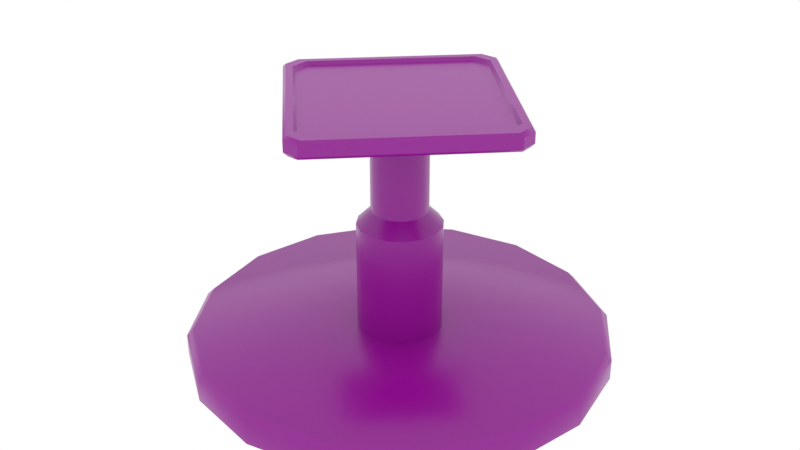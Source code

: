 # Source: cube_holder_pedestal.blend  (saved by Blender 4.2.66; exported with 4.5.12 LTS)
import bpy
from mathutils import Matrix  # noqa: F401  (used for matrix-valued properties, if any)

bpy.ops.wm.read_factory_settings(use_empty=True)
scene = bpy.context.scene
scene.name = 'cube_holder_pedestal.qc'

# ---- collections
col_cube_holder_pedestal_ref = bpy.data.collections.new('cube_holder_pedestal_ref'); scene.collection.children.link(col_cube_holder_pedestal_ref)
col_cube_holder_pedestal_phys = bpy.data.collections.new('cube_holder_pedestal_phys'); scene.collection.children.link(col_cube_holder_pedestal_phys)
col_cube_holder_pedestal_phys.hide_render = True

# ---- images (referenced by path relative to the original .blend; pixels are not part of the script)
import os
ASSET_DIR = os.environ.get("B2B_ASSET_DIR", "")  # directory of the original .blend (textures are referenced by path, not embedded)
HERE = os.path.dirname(os.path.abspath(__file__))  # packed textures are extracted next to this script under _unpacked/

def load_image(name, relpath, width, height, colorspace="sRGB"):
    """Load a texture the original file referenced (path relative to the .blend, or extracted next to this script)."""
    p = next((c for c in (os.path.join(HERE, relpath), os.path.join(ASSET_DIR, relpath)) if relpath and os.path.exists(c)), "")
    if p:
        img = bpy.data.images.load(p, check_existing=True)
        img.name = name
    else:  # same state as the original file: an image datablock whose file is absent (Cycles renders it pink)
        img = bpy.data.images.new(name, width, height)
        img.source = "FILE"
        img.filepath = "//" + (relpath or name)
    img.colorspace_settings.name = colorspace
    return img
img_cube_holder_pedestal_albedo = load_image('cube_holder_pedestal_albedo', 'cube_holder_pedestal_albedo.png', 1024, 1024, 'sRGB')
img_cube_holder_pedestal_rough = load_image('cube_holder_pedestal_rough', 'cube_holder_pedestal_rough.png', 1024, 1024, 'sRGB')
img_cube_holder_pedestal_normal = load_image('cube_holder_pedestal_normal', 'cube_holder_pedestal_normal.png', 1024, 1024, 'sRGB')
img_cube_holder_pedestal_ao = load_image('cube_holder_pedestal_ao', 'cube_holder_pedestal_ao.png', 1024, 1024, 'Non-Color')

# ---- materials (node trees are filled in below, after node groups)
mat_cube_holder_pedestal = bpy.data.materials.new('cube_holder_pedestal')
mat_dummy = bpy.data.materials.new('dummy')
mat_dummy.diffuse_color = (0.828, 0.8574, 0.6723, 1.0)

# ---- material node trees
mat_cube_holder_pedestal.use_nodes = True; mat_cube_holder_pedestal.node_tree.nodes.clear()
_N = mat_cube_holder_pedestal.node_tree.nodes; _L = mat_cube_holder_pedestal.node_tree.links
n0 = _N.new('ShaderNodeBsdfPrincipled'); n0.name = 'Principled BSDF'; n0.location = (10, 300)
n1 = _N.new('ShaderNodeOutputMaterial'); n1.name = 'Material Output'; n1.location = (300, 300)
n2 = _N.new('ShaderNodeTexImage'); n2.name = 'Image Texture'; n2.location = (-582, 468)
n2.image = img_cube_holder_pedestal_albedo
n3 = _N.new('ShaderNodeTexImage'); n3.name = 'Image Texture.001'; n3.location = (-561, -97)
n3.image = img_cube_holder_pedestal_rough
n4 = _N.new('ShaderNodeTexImage'); n4.name = 'Image Texture.002'; n4.location = (-547, -360)
n4.image = img_cube_holder_pedestal_normal
n5 = _N.new('ShaderNodeTexImage'); n5.name = 'Image Texture.003'; n5.location = (-565, 182)
n5.image = img_cube_holder_pedestal_ao
n6 = _N.new('ShaderNodeMix'); n6.name = 'Mix'; n6.location = (-220, 476)
n6.data_type = 'RGBA'
n6.inputs[6].default_value = (0.0, 0.0, 0.0, 1.0)
n7 = _N.new('ShaderNodeBump'); n7.name = 'Bump'; n7.location = (-195, -100)
n7.inputs[1].default_value = 1.0
n7.inputs[2].default_value = 1.0
_L.new(n0.outputs[0], n1.inputs[0])
_L.new(n6.outputs[2], n0.inputs[0])
_L.new(n5.outputs[0], n6.inputs[0])
_L.new(n4.outputs[0], n7.inputs[3])
_L.new(n7.outputs[0], n0.inputs[5])
_L.new(n3.outputs[0], n0.inputs[2])
_L.new(n2.outputs[0], n6.inputs[7])
n1.is_active_output = True

# ---- world
world_world = bpy.data.worlds.new('World'); scene.world = world_world
world_world.use_nodes = True; world_world.node_tree.nodes.clear()
_N = world_world.node_tree.nodes; _L = world_world.node_tree.links
n0 = _N.new('ShaderNodeOutputWorld'); n0.name = 'World Output'; n0.location = (300, 300)
n1 = _N.new('ShaderNodeBackground'); n1.name = 'Background'; n1.location = (10, 300)
n1.inputs[0].default_value = (1.0, 1.0, 1.0, 1.0)
_L.new(n1.outputs[0], n0.inputs[0])
n0.is_active_output = True
world_world.color = (0.05088, 0.05088, 0.05088)
world_world.use_sun_shadow = False
world_world.sun_shadow_jitter_overblur = 0.0

# ---- meshes
me_cube_holder_pedestal_ref_unbaked_002 = bpy.data.meshes.new('cube_holder_pedestal_ref_unbaked.002')
me_cube_holder_pedestal_ref_unbaked_002.from_pydata([(11.48, 27.72, 0.0), (0.0, 30.0, 0.0), (21.21, 21.21, 0.0), (27.72, 11.48, 0.0), (30.0, -1.907e-06, 0.0), (27.72, -11.48, 0.0), (21.21, -21.21, 0.0), (11.48, -27.72, 0.0), (-1.907e-06, -30.0, 0.0), (-11.48, -27.72, 0.0), (-21.21, -21.21, 0.0), (-27.72, -11.48, 0.0), (-30.0, 0.0, 0.0), (-27.72, 11.48, 0.0), (-21.21, 21.21, 0.0), (-11.48, 27.72, 0.0), (0.0, 6.0, 19.5), (0.0, 4.0, 21.5), (1.533, 3.693, 21.5), (4.244, 4.242, 19.5), (6.0, 0.0, 19.5), (4.0, 0.0, 21.5), (3.696, -1.531, 21.5), (5.543, -2.299, 19.5), (4.243, -4.243, 19.5), (0.0, -4.0, 21.5), (0.0, -6.0, 19.5), (2.297, -5.544, 19.5), (1.532, -3.695, 21.5), (-1.531, -3.695, 21.5), (-2.297, -5.544, 19.5), (-3.696, -1.533, 21.5), (-4.246, -4.241, 19.5), (-2.831, -2.827, 21.5), (-4.0, 0.0, 21.5), (-6.0, 0.0, 19.5), (-5.546, -2.292, 19.5), (-3.694, 1.532, 21.5), (-5.542, 2.298, 19.5), (-4.244, 4.241, 19.5), (-1.528, 3.697, 21.5), (-2.296, 5.543, 19.5), (-2.831, 2.827, 21.5), (1.531, 3.696, 35.5), (0.0, 4.0, 35.5), (2.828, 2.828, 35.5), (2.828, 2.828, 21.5), (3.696, 1.531, 35.5), (3.696, 1.531, 21.5), (4.0, 0.0, 35.5), (3.696, -1.531, 35.5), (2.828, -2.828, 35.5), (2.828, -2.828, 21.5), (1.531, -3.696, 35.5), (0.0, -4.0, 35.5), (-1.531, -3.696, 35.5), (-2.828, -2.828, 35.5), (-3.696, -1.531, 35.5), (-4.0, 0.0, 35.5), (-3.696, 1.531, 35.5), (-2.828, 2.828, 35.5), (-1.531, 3.696, 35.5), (2.296, 5.543, 19.5), (2.296, 5.543, 4.0), (0.0, 6.0, 4.0), (5.543, 2.296, 19.5), (5.543, 2.296, 4.0), (2.296, -5.543, 4.0), (-2.296, -5.543, 4.0), (-5.543, -2.296, 4.0), (-4.243, 4.243, 4.0), (-2.296, 5.543, 4.0), (-20.0, -1.215, 37.5), (-1.217, 20.0, 37.5), (20.0, 1.211, 37.5), (1.211, 20.0, 37.5), (20.0, -1.212, 37.5), (-1.217, -20.0, 37.5), (1.212, -20.0, 37.5), (-20.0, 1.214, 37.5), (-18.79, 2.944e-05, 35.5), (-0.002155, -18.79, 35.5), (-0.002721, 18.79, 35.5), (18.79, -0.0008945, 35.5), (20.49, 20.49, 4.0), (21.21, 21.21, 3.0), (11.48, 27.72, 3.0), (11.09, 26.77, 4.0), (0.0, 30.0, 3.0), (1.108e-08, 28.98, 4.0), (26.77, 11.09, 4.0), (27.72, 11.48, 3.0), (28.98, -1.831e-06, 4.0), (30.0, -1.907e-06, 3.0), (26.77, -11.09, 4.0), (27.72, -11.48, 3.0), (20.49, -20.49, 4.0), (21.21, -21.21, 3.0), (11.09, -26.77, 4.0), (11.48, -27.72, 3.0), (-1.831e-06, -28.98, 4.0), (-1.907e-06, -30.0, 3.0), (-11.09, -26.77, 4.0), (-11.48, -27.72, 3.0), (-20.49, -20.49, 4.0), (-21.21, -21.21, 3.0), (-26.77, -11.09, 4.0), (-27.72, -11.48, 3.0), (-28.98, 1.108e-08, 4.0), (-30.0, 0.0, 3.0), (-26.77, 11.09, 4.0), (-27.72, 11.48, 3.0), (-20.49, 20.49, 4.0), (-21.21, 21.21, 3.0), (-11.48, 27.72, 3.0), (-11.09, 26.77, 4.0), (19.6, 0.81, 35.5), (20.0, 1.212, 36.0), (-20.0, -1.215, 36.0), (-19.6, -0.8126, 35.5), (20.0, -1.213, 36.0), (19.6, -0.8105, 35.5), (-0.8129, -19.6, 35.5), (-1.215, -20.0, 36.0), (1.211, 20.0, 36.0), (0.8084, 19.6, 35.5), (-1.215, 20.0, 36.0), (-0.8129, 19.6, 35.5), (-19.6, 0.8125, 35.5), (-20.0, 1.215, 36.0), (0.8096, -19.6, 35.5), (1.212, -20.0, 36.0), (-17.37, 1.414, 37.5), (-1.416, -17.37, 37.5), (17.37, -1.415, 37.5), (17.37, 1.414, 37.5), (1.256, -19.42, 38.0), (-1.261, -19.42, 38.0), (-19.42, -1.259, 38.0), (19.42, -1.257, 38.0), (-17.95, -1.371, 38.0), (-17.37, -1.415, 37.5), (-17.95, 1.37, 38.0), (-19.42, 1.258, 38.0), (1.368, -17.95, 38.0), (1.412, -17.37, 37.5), (-1.372, -17.95, 38.0), (-1.373, 17.95, 38.0), (-1.417, 17.37, 37.5), (1.412, 17.37, 37.5), (1.367, 17.95, 38.0), (1.255, 19.42, 38.0), (-1.261, 19.42, 38.0), (-15.96, -0.000398, 37.5), (17.95, 1.369, 38.0), (-0.001922, -15.96, 37.5), (-0.002423, 15.96, 37.5), (17.95, -1.37, 38.0), (15.96, -0.0004648, 37.5), (19.42, 1.256, 38.0), (4.243, 4.243, 4.0), (6.0, -1.208e-07, 4.0), (5.543, -2.296, 4.0), (4.243, -4.243, 4.0), (-1.208e-07, -6.0, 4.0), (-4.243, -4.243, 4.0), (-6.0, 2.607e-07, 4.0), (-5.543, 2.296, 4.0)], [], [(48, 65, 19, 46), (21, 20, 65, 48), (130, 81, 83, 121), (39, 41, 71, 70), (54, 55, 29, 25), (41, 16, 64, 71), (31, 34, 35, 36), (78, 77, 123, 131), (42, 40, 41, 39), (60, 61, 40, 42), (49, 50, 22, 21), (58, 59, 37, 34), (65, 20, 161, 66), (86, 85, 2, 0), (28, 25, 26, 27), (59, 60, 42, 37), (116, 83, 82, 125), (51, 53, 28, 52), (52, 24, 23, 22), (47, 49, 21, 48), (37, 42, 39, 38), (52, 28, 27, 24), (40, 17, 16, 41), (43, 45, 46, 18), (61, 44, 17, 40), (50, 51, 52, 22), (38, 39, 70, 167), (25, 29, 30, 26), (55, 56, 33, 29), (45, 47, 48, 46), (53, 54, 25, 28), (36, 35, 166, 69), (27, 26, 164, 67), (32, 36, 69, 165), (56, 57, 31, 33), (19, 65, 66, 160), (35, 38, 167, 166), (20, 23, 162, 161), (30, 32, 165, 68), (57, 58, 34, 31), (26, 30, 68, 164), (17, 18, 62, 16), (74, 76, 120, 117), (24, 27, 67, 163), (23, 24, 163, 162), (62, 19, 160, 63), (128, 80, 119), (29, 33, 32, 30), (22, 23, 20, 21), (16, 62, 63, 64), (119, 80, 81, 122), (134, 158, 155, 145), (34, 37, 38, 35), (33, 31, 36, 32), (44, 43, 18, 17), (125, 82, 127), (122, 81, 130), (46, 19, 62, 18), (107, 109, 12, 11), (105, 107, 11, 10), (103, 105, 10, 9), (101, 103, 9, 8), (99, 101, 8, 7), (97, 99, 7, 6), (95, 97, 6, 5), (93, 95, 5, 4), (91, 93, 4, 3), (85, 91, 3, 2), (88, 86, 0, 1), (114, 88, 1, 15), (113, 114, 15, 14), (111, 113, 14, 13), (109, 111, 13, 12), (72, 79, 129, 118), (73, 75, 124, 126), (76, 78, 131, 120), (75, 74, 117, 124), (77, 72, 118, 123), (127, 82, 80, 128), (79, 73, 126, 129), (82, 45, 43), (140, 142, 143, 138), (147, 152, 143, 142), (138, 137, 146, 140), (136, 139, 157, 144), (154, 157, 139, 159), (147, 150, 151, 152), (85, 86, 87, 84), (86, 88, 89, 87), (91, 85, 84, 90), (93, 91, 90, 92), (95, 93, 92, 94), (97, 95, 94, 96), (99, 97, 96, 98), (101, 99, 98, 100), (103, 101, 100, 102), (105, 103, 102, 104), (107, 105, 104, 106), (109, 107, 106, 108), (111, 109, 108, 110), (113, 111, 110, 112), (88, 114, 115, 89), (114, 113, 112, 115), (117, 120, 121, 116), (119, 122, 123, 118), (127, 128, 129, 126), (122, 130, 131, 123), (126, 124, 125, 127), (124, 117, 116, 125), (118, 129, 128, 119), (120, 131, 130, 121), (121, 83, 116), (144, 146, 137, 136), (135, 158, 134), (149, 156, 158, 135), (148, 156, 149), (132, 153, 156, 148), (141, 153, 132), (159, 151, 150, 154), (133, 155, 153, 141), (145, 155, 133), (136, 137, 77, 78), (72, 77, 137, 138), (78, 76, 139, 136), (76, 74, 159, 139), (73, 79, 143, 152), (151, 159, 74, 75), (138, 143, 79, 72), (141, 132, 142, 140), (145, 133, 146, 144), (148, 149, 150, 147), (75, 73, 152, 151), (135, 134, 157, 154), (147, 142, 132, 148), (140, 146, 133, 141), (144, 157, 134, 145), (154, 150, 149, 135), (158, 156, 153, 155), (84, 87, 63, 160), (87, 89, 64, 63), (110, 108, 166, 167), (90, 84, 160, 66), (92, 90, 66, 161), (89, 115, 71, 64), (106, 104, 165, 69), (108, 106, 69, 166), (98, 96, 163, 67), (94, 92, 161, 162), (102, 100, 164, 68), (104, 102, 68, 165), (100, 98, 67, 164), (112, 110, 167, 70), (115, 112, 70, 71), (96, 94, 162, 163), (83, 45, 82), (83, 49, 47), (83, 50, 49), (83, 81, 50), (81, 54, 53), (81, 55, 54), (81, 56, 55), (80, 56, 81), (80, 58, 57), (80, 59, 58), (80, 60, 59), (82, 60, 80), (82, 44, 61), (82, 43, 44), (83, 47, 45), (81, 53, 51), (80, 57, 56), (82, 61, 60), (81, 51, 50)])
me_cube_holder_pedestal_ref_unbaked_002.polygons.foreach_set('use_smooth', [True] * 173)
me_cube_holder_pedestal_ref_unbaked_002.polygons.foreach_set('material_index', [0, 0, 2, 1, 1, 1, 0, 2, 0, 1, 1, 1, 1, 0, 0, 1, 2, 1, 0, 1, 0, 0, 0, 1, 1, 1, 1, 0, 1, 1, 1, 1, 1, 1, 1, 1, 1, 1, 1, 1, 1, 0, 2, 1, 1, 1, 2, 0, 0, 1, 2, 2, 0, 0, 1, 2, 2, 0, 0, 0, 0, 0, 0, 0, 0, 0, 0, 0, 0, 0, 0, 0, 0, 2, 2, 2, 2, 2, 2, 2, 2, 2, 2, 2, 2, 2, 2, 0, 0, 0, 0, 0, 0, 0, 0, 0, 0, 0, 0, 0, 0, 0, 0, 2, 2, 2, 2, 2, 2, 2, 2, 2, 2, 2, 2, 2, 2, 2, 2, 2, 2, 2, 2, 2, 2, 2, 2, 2, 2, 2, 2, 2, 2, 2, 2, 2, 2, 2, 0, 0, 0, 0, 0, 0, 0, 0, 0, 0, 0, 0, 0, 0, 0, 0, 2, 2, 2, 2, 2, 2, 2, 2, 2, 2, 2, 2, 2, 2, 2, 2, 2, 2, 2])
_k = set([(0, 1), (0, 2), (1, 15), (2, 3), (3, 4), (4, 5), (5, 6), (6, 7), (7, 8), (8, 9), (9, 10), (10, 11), (11, 12), (12, 13), (13, 14), (14, 15), (16, 41), (16, 62), (17, 18), (17, 40), (18, 46), (19, 62), (19, 65), (20, 23), (20, 65), (21, 22), (21, 48), (22, 52), (23, 24), (24, 27), (25, 28), (25, 29), (26, 27), (26, 30), (28, 52), (29, 33), (30, 32), (31, 33), (31, 34), (32, 36), (34, 37), (35, 36), (35, 38), (37, 42), (38, 39), (39, 41), (40, 42), (43, 44), (43, 45), (44, 61), (45, 47), (46, 48), (47, 49), (49, 50), (50, 51), (51, 53), (53, 54), (54, 55), (55, 56), (56, 57), (57, 58), (58, 59), (59, 60), (60, 61), (63, 64), (63, 160), (64, 71), (66, 160), (66, 161), (67, 163), (67, 164), (68, 164), (68, 165), (69, 165), (69, 166), (70, 71), (70, 167), (72, 77), (72, 79), (72, 118), (73, 75), (73, 79), (73, 126), (74, 75), (74, 76), (74, 117), (75, 124), (76, 78), (76, 120), (77, 78), (77, 123), (78, 131), (79, 129), (116, 121), (116, 125), (117, 120), (117, 124), (118, 123), (118, 129), (119, 122), (119, 128), (120, 131), (121, 130), (122, 130), (123, 131), (124, 126), (125, 127), (126, 129), (127, 128), (132, 141), (132, 148), (133, 141), (133, 145), (134, 135), (134, 145), (135, 149), (136, 137), (136, 139), (137, 138), (138, 143), (139, 159), (140, 142), (140, 146), (142, 147), (143, 152), (144, 146), (144, 157), (147, 150), (148, 149), (150, 154), (151, 152), (151, 159), (154, 157), (161, 162), (162, 163), (166, 167)])
me_cube_holder_pedestal_ref_unbaked_002.attributes.new('sharp_edge', 'BOOLEAN', 'EDGE').data.foreach_set('value', [ (min(e.vertices), max(e.vertices)) in _k for e in me_cube_holder_pedestal_ref_unbaked_002.edges])
_k = {(21, 22): 1.0, (26, 27): 1.0, (25, 28): 1.0, (25, 29): 1.0, (31, 33): 1.0, (35, 36): 1.0, (35, 38): 1.0, (34, 37): 1.0, (40, 42): 1.0, (43, 44): 1.0, (43, 45): 1.0, (46, 48): 1.0, (45, 47): 1.0, (21, 48): 1.0, (47, 49): 1.0, (49, 50): 1.0, (50, 51): 1.0, (51, 53): 1.0, (53, 54): 1.0, (54, 55): 1.0, (55, 56): 1.0, (56, 57): 1.0, (57, 58): 1.0, (58, 59): 1.0, (59, 60): 1.0, (60, 61): 1.0, (44, 61): 1.0, (63, 64): 1.0, (16, 62): 1.0, (20, 65): 1.0, (70, 71): 1.0, (64, 71): 1.0, (17, 18): 1.0, (19, 62): 1.0, (18, 46): 1.0, (19, 65): 1.0, (20, 23): 1.0, (23, 24): 1.0, (22, 52): 1.0, (24, 27): 1.0, (28, 52): 1.0, (26, 30): 1.0, (30, 32): 1.0, (29, 33): 1.0, (32, 36): 1.0, (31, 34): 1.0, (38, 39): 1.0, (37, 42): 1.0, (39, 41): 1.0, (16, 41): 1.0, (17, 40): 1.0, (80, 81): 1.0, (80, 82): 1.0, (82, 83): 1.0, (81, 83): 1.0, (84, 87): 1.0, (87, 89): 1.0, (84, 90): 1.0, (90, 92): 1.0, (92, 94): 1.0, (94, 96): 1.0, (96, 98): 1.0, (98, 100): 1.0, (100, 102): 1.0, (102, 104): 1.0, (104, 106): 1.0, (106, 108): 1.0, (108, 110): 1.0, (110, 112): 1.0, (89, 115): 1.0, (112, 115): 1.0, (116, 117): 1.0, (120, 121): 1.0, (118, 119): 1.0, (122, 123): 1.0, (126, 127): 1.0, (128, 129): 1.0, (130, 131): 1.0, (124, 125): 1.0, (83, 121): 1.0, (83, 116): 1.0, (75, 124): 1.0, (74, 117): 1.0, (76, 120): 1.0, (82, 125): 1.0, (77, 123): 1.0, (72, 118): 1.0, (80, 128): 1.0, (80, 119): 1.0, (81, 122): 1.0, (79, 129): 1.0, (81, 130): 1.0, (78, 131): 1.0, (73, 126): 1.0, (82, 127): 1.0, (72, 138): 1.0, (77, 137): 1.0, (132, 142): 1.0, (75, 151): 1.0, (73, 152): 1.0, (78, 136): 1.0, (79, 143): 1.0, (74, 159): 1.0, (134, 157): 1.0, (133, 146): 1.0, (135, 154): 1.0, (76, 139): 1.0, (136, 137): 1.0, (137, 138): 1.0, (136, 139): 1.0, (139, 159): 1.0, (143, 152): 1.0, (151, 159): 1.0, (138, 143): 1.0, (140, 141): 1.0, (140, 142): 1.0, (144, 145): 1.0, (144, 146): 1.0, (147, 148): 1.0, (149, 150): 1.0, (147, 150): 1.0, (151, 152): 1.0, (154, 157): 1.0, (142, 147): 1.0, (140, 146): 1.0, (144, 157): 1.0, (150, 154): 1.0, (136, 144): 1.0, (139, 157): 1.0, (137, 146): 1.0, (138, 140): 1.0, (149, 156): 1.0, (142, 143): 1.0, (148, 156): 1.0, (154, 159): 1.0, (141, 153): 1.0, (147, 152): 1.0, (132, 153): 1.0, (145, 155): 1.0, (133, 155): 1.0, (150, 151): 1.0, (135, 158): 1.0, (134, 158): 1.0, (153, 156): 1.0, (155, 158): 1.0, (156, 158): 1.0, (153, 155): 1.0, (166, 167): 1.0, (161, 162): 1.0, (162, 163): 1.0, (63, 160): 1.0, (66, 160): 1.0, (66, 161): 1.0, (67, 163): 1.0, (67, 164): 1.0, (68, 164): 1.0, (68, 165): 1.0, (69, 165): 1.0, (69, 166): 1.0, (70, 167): 1.0}
me_cube_holder_pedestal_ref_unbaked_002.attributes.new('crease_edge', 'FLOAT', 'EDGE').data.foreach_set('value', [_k.get((min(e.vertices), max(e.vertices)), 0.0) for e in me_cube_holder_pedestal_ref_unbaked_002.edges])
_uv = me_cube_holder_pedestal_ref_unbaked_002.uv_layers.new(name='UVMap')
_uv.uv.foreach_set('vector', [0.5072, 0.9464, 0.5072, 0.8415, 0.539, 0.8415, 0.539, 0.9464, 0.4753, 0.9464, 0.4753, 0.8415, 0.5072, 0.8415, 0.5072, 0.9464, 0.8396, 0.002454, 0.8396, 0.01813, 0.4768, 0.01808, 0.4768, 0.002445, 0.2826, 0.7184, 0.3106, 0.7184, 0.3106, 0.9578, 0.2826, 0.9578, 0.3359, 0.7117, 0.3081, 0.7117, 0.3081, 0.4624, 0.3359, 0.4624, 0.3106, 0.7184, 0.3387, 0.7184, 0.3387, 0.9578, 0.3106, 0.9578, 0.762, 0.9464, 0.7301, 0.9464, 0.7301, 0.8415, 0.762, 0.8415, 0.9412, 0.02035, 0.9412, 0.002438, 0.9695, 0.002438, 0.9695, 0.02035, 0.6664, 0.9464, 0.6346, 0.9464, 0.6346, 0.8415, 0.6664, 0.8415, 0.1692, 0.7117, 0.1414, 0.7117, 0.1414, 0.4624, 0.1692, 0.4624, 0.447, 0.7117, 0.4192, 0.7117, 0.4192, 0.4624, 0.447, 0.4624, 0.2247, 0.7117, 0.1969, 0.7117, 0.1969, 0.4624, 0.2247, 0.4624, 0.4227, 0.7184, 0.4507, 0.7184, 0.4507, 0.9578, 0.4227, 0.9578, 0.8109, 0.973, 0.8731, 0.973, 0.8731, 0.9909, 0.8109, 0.9909, 0.8894, 0.9464, 0.8576, 0.9464, 0.8576, 0.8415, 0.8894, 0.8415, 0.1969, 0.7117, 0.1692, 0.7117, 0.1692, 0.4624, 0.1969, 0.4624, 0.4611, 0.01809, 0.4768, 0.01808, 0.4768, 0.3809, 0.4612, 0.3809, 0.3914, 0.7117, 0.3636, 0.7117, 0.3636, 0.4624, 0.3914, 0.4624, 0.9213, 0.9464, 0.9213, 0.8415, 0.9531, 0.8415, 0.9531, 0.9464, 0.03023, 0.7117, 0.002442, 0.7117, 0.002442, 0.4624, 0.03023, 0.4624, 0.6983, 0.9464, 0.6664, 0.9464, 0.6664, 0.8415, 0.6983, 0.8415, 0.9213, 0.9464, 0.8894, 0.9464, 0.8894, 0.8415, 0.9213, 0.8415, 0.6346, 0.9464, 0.6027, 0.9464, 0.6027, 0.8415, 0.6346, 0.8415, 0.08579, 0.7117, 0.05801, 0.7117, 0.05801, 0.4624, 0.08579, 0.4624, 0.1414, 0.7117, 0.1136, 0.7117, 0.1136, 0.4624, 0.1414, 0.4624, 0.4192, 0.7117, 0.3914, 0.7117, 0.3914, 0.4624, 0.4192, 0.4624, 0.2546, 0.7184, 0.2826, 0.7184, 0.2826, 0.9578, 0.2546, 0.9578, 0.8576, 0.9464, 0.8257, 0.9464, 0.8257, 0.8415, 0.8576, 0.8415, 0.3081, 0.7117, 0.2803, 0.7117, 0.2803, 0.4624, 0.3081, 0.4624, 0.05801, 0.7117, 0.03023, 0.7117, 0.03023, 0.4624, 0.05801, 0.4624, 0.3636, 0.7117, 0.3359, 0.7117, 0.3359, 0.4624, 0.3636, 0.4624, 0.1986, 0.7184, 0.2266, 0.7184, 0.2266, 0.9578, 0.1986, 0.9578, 0.08649, 0.7184, 0.1145, 0.7184, 0.1145, 0.9578, 0.08649, 0.9578, 0.1705, 0.7184, 0.1986, 0.7184, 0.1986, 0.9578, 0.1705, 0.9578, 0.2803, 0.7117, 0.2525, 0.7117, 0.2525, 0.4624, 0.2803, 0.4624, 0.3947, 0.7184, 0.4227, 0.7184, 0.4227, 0.9578, 0.3947, 0.9578, 0.2266, 0.7184, 0.2546, 0.7184, 0.2546, 0.9578, 0.2266, 0.9578, 0.002437, 0.7184, 0.03046, 0.7184, 0.03046, 0.9578, 0.002437, 0.9578, 0.1425, 0.7184, 0.1705, 0.7184, 0.1705, 0.9578, 0.1425, 0.9578, 0.2525, 0.7117, 0.2247, 0.7117, 0.2247, 0.4624, 0.2525, 0.4624, 0.1145, 0.7184, 0.1425, 0.7184, 0.1425, 0.9578, 0.1145, 0.9578, 0.6027, 0.9464, 0.5709, 0.9464, 0.5709, 0.8415, 0.6027, 0.8415, 0.9412, 0.2232, 0.9412, 0.2053, 0.9695, 0.2053, 0.9695, 0.2232, 0.05847, 0.7184, 0.08649, 0.7184, 0.08649, 0.9578, 0.05847, 0.9578, 0.03046, 0.7184, 0.05847, 0.7184, 0.05847, 0.9578, 0.03046, 0.9578, 0.3667, 0.7184, 0.3947, 0.7184, 0.3947, 0.9578, 0.3667, 0.9578, 0.8395, 0.3965, 0.8395, 0.3809, 0.8552, 0.3809, 0.8257, 0.9464, 0.7938, 0.9464, 0.7938, 0.8415, 0.8257, 0.8415, 0.9531, 0.9464, 0.9531, 0.8415, 0.985, 0.8415, 0.985, 0.9464, 0.3387, 0.7184, 0.3667, 0.7184, 0.3667, 0.9578, 0.3387, 0.9578, 0.8552, 0.3809, 0.8395, 0.3809, 0.8396, 0.01813, 0.8552, 0.01812, 0.811, 0.4024, 0.811, 0.4314, 0.4845, 0.4315, 0.4845, 0.4025, 0.7301, 0.9464, 0.6983, 0.9464, 0.6983, 0.8415, 0.7301, 0.8415, 0.7938, 0.9464, 0.762, 0.9464, 0.762, 0.8415, 0.7938, 0.8415, 0.1136, 0.7117, 0.08579, 0.7117, 0.08579, 0.4624, 0.1136, 0.4624, 0.4612, 0.3809, 0.4768, 0.3809, 0.4768, 0.3965, 0.8552, 0.01812, 0.8396, 0.01813, 0.8396, 0.002454, 0.539, 0.9464, 0.539, 0.8415, 0.5709, 0.8415, 0.5709, 0.9464, 0.4378, 0.973, 0.5, 0.973, 0.5, 0.9909, 0.4378, 0.9909, 0.3756, 0.973, 0.4378, 0.973, 0.4378, 0.9909, 0.3756, 0.9909, 0.3134, 0.973, 0.3756, 0.973, 0.3756, 0.9909, 0.3134, 0.9909, 0.2512, 0.973, 0.3134, 0.973, 0.3134, 0.9909, 0.2512, 0.9909, 0.189, 0.973, 0.2512, 0.973, 0.2512, 0.9909, 0.189, 0.9909, 0.1268, 0.973, 0.189, 0.973, 0.189, 0.9909, 0.1268, 0.9909, 0.06463, 0.973, 0.1268, 0.973, 0.1268, 0.9909, 0.06463, 0.9909, 0.002439, 0.973, 0.06463, 0.973, 0.06463, 0.9909, 0.002439, 0.9909, 0.9353, 0.973, 0.9975, 0.973, 0.9975, 0.9909, 0.9353, 0.9909, 0.8731, 0.973, 0.9353, 0.973, 0.9353, 0.9909, 0.8731, 0.9909, 0.7487, 0.973, 0.8109, 0.973, 0.8109, 0.9909, 0.7487, 0.9909, 0.6865, 0.973, 0.7487, 0.973, 0.7487, 0.9909, 0.6865, 0.9909, 0.6243, 0.973, 0.6865, 0.973, 0.6865, 0.9909, 0.6243, 0.9909, 0.5621, 0.973, 0.6243, 0.973, 0.6243, 0.9909, 0.5621, 0.9909, 0.5, 0.973, 0.5621, 0.973, 0.5621, 0.9909, 0.5, 0.9909, 0.9412, 0.6291, 0.9412, 0.6111, 0.9695, 0.6111, 0.9695, 0.6291, 0.9412, 0.4261, 0.9412, 0.4082, 0.9695, 0.4082, 0.9695, 0.4261, 0.9412, 0.2053, 0.9412, 0.02035, 0.9695, 0.02035, 0.9695, 0.2053, 0.9412, 0.4082, 0.9412, 0.2232, 0.9695, 0.2232, 0.9695, 0.4082, 0.9412, 0.814, 0.9412, 0.6291, 0.9695, 0.6291, 0.9695, 0.814, 0.4768, 0.3965, 0.4768, 0.3809, 0.8395, 0.3809, 0.8395, 0.3965, 0.9412, 0.6111, 0.9412, 0.4261, 0.9695, 0.4261, 0.9695, 0.6111, 0.4768, 0.3809, 0.6036, 0.1995, 0.6077, 0.2204, 0.8947, 0.6034, 0.8947, 0.5862, 0.922, 0.5862, 0.922, 0.6034, 0.8947, 0.4088, 0.922, 0.4088, 0.922, 0.5862, 0.8947, 0.5862, 0.922, 0.6034, 0.922, 0.7808, 0.8947, 0.7808, 0.8947, 0.6034, 0.922, 0.01962, 0.922, 0.197, 0.8947, 0.197, 0.8947, 0.01962, 0.8947, 0.2142, 0.8947, 0.197, 0.922, 0.197, 0.922, 0.2142, 0.8947, 0.4088, 0.8947, 0.3916, 0.922, 0.3916, 0.922, 0.4088, 0.8731, 0.973, 0.8109, 0.973, 0.8109, 0.9644, 0.8731, 0.9644, 0.8109, 0.973, 0.7487, 0.973, 0.7487, 0.9644, 0.8109, 0.9644, 0.9353, 0.973, 0.8731, 0.973, 0.8731, 0.9644, 0.9353, 0.9644, 0.9975, 0.973, 0.9353, 0.973, 0.9353, 0.9644, 0.9975, 0.9644, 0.06463, 0.973, 0.002439, 0.973, 0.002439, 0.9644, 0.06463, 0.9644, 0.1268, 0.973, 0.06463, 0.973, 0.06463, 0.9644, 0.1268, 0.9644, 0.189, 0.973, 0.1268, 0.973, 0.1268, 0.9644, 0.189, 0.9644, 0.2512, 0.973, 0.189, 0.973, 0.189, 0.9644, 0.2512, 0.9644, 0.3134, 0.973, 0.2512, 0.973, 0.2512, 0.9644, 0.3134, 0.9644, 0.3756, 0.973, 0.3134, 0.973, 0.3134, 0.9644, 0.3756, 0.9644, 0.4378, 0.973, 0.3756, 0.973, 0.3756, 0.9644, 0.4378, 0.9644, 0.5, 0.973, 0.4378, 0.973, 0.4378, 0.9644, 0.5, 0.9644, 0.5621, 0.973, 0.5, 0.973, 0.5, 0.9644, 0.5621, 0.9644, 0.6243, 0.973, 0.5621, 0.973, 0.5621, 0.9644, 0.6243, 0.9644, 0.7487, 0.973, 0.6865, 0.973, 0.6865, 0.9644, 0.7487, 0.9644, 0.6865, 0.973, 0.6243, 0.973, 0.6243, 0.9644, 0.6865, 0.9644, 0.9695, 0.2232, 0.9695, 0.2053, 0.9838, 0.2053, 0.9838, 0.2232, 0.9838, 0.6291, 0.9838, 0.814, 0.9695, 0.814, 0.9695, 0.6291, 0.9838, 0.4261, 0.9838, 0.6111, 0.9695, 0.6111, 0.9695, 0.4261, 0.9838, 0.002438, 0.9838, 0.02035, 0.9695, 0.02035, 0.9695, 0.002438, 0.9695, 0.4261, 0.9695, 0.4082, 0.9838, 0.4082, 0.9838, 0.4261, 0.9695, 0.4082, 0.9695, 0.2232, 0.9838, 0.2232, 0.9838, 0.4082, 0.9695, 0.6291, 0.9695, 0.6111, 0.9838, 0.6111, 0.9838, 0.6291, 0.9695, 0.2053, 0.9695, 0.02035, 0.9838, 0.02035, 0.9838, 0.2053, 0.4768, 0.002445, 0.4768, 0.01808, 0.4611, 0.01809, 0.8947, 0.01962, 0.8947, 0.002439, 0.922, 0.002439, 0.922, 0.01962, 0.8399, 0.4314, 0.811, 0.4314, 0.811, 0.4024, 0.8399, 0.7579, 0.811, 0.7579, 0.811, 0.4314, 0.8399, 0.4314, 0.811, 0.7868, 0.811, 0.7579, 0.8399, 0.7579, 0.4846, 0.7868, 0.4846, 0.7579, 0.811, 0.7579, 0.811, 0.7868, 0.4556, 0.7579, 0.4846, 0.7579, 0.4846, 0.7868, 0.922, 0.2142, 0.922, 0.3916, 0.8947, 0.3916, 0.8947, 0.2142, 0.4556, 0.4315, 0.4845, 0.4315, 0.4846, 0.7579, 0.4556, 0.7579, 0.4845, 0.4025, 0.4845, 0.4315, 0.4556, 0.4315, 0.922, 0.01962, 0.922, 0.002439, 0.9363, 0.002439, 0.9363, 0.01962, 0.9363, 0.6034, 0.9363, 0.7808, 0.922, 0.7808, 0.922, 0.6034, 0.9363, 0.01962, 0.9363, 0.197, 0.922, 0.197, 0.922, 0.01962, 0.9363, 0.197, 0.9363, 0.2142, 0.922, 0.2142, 0.922, 0.197, 0.9363, 0.4088, 0.9363, 0.5862, 0.922, 0.5862, 0.922, 0.4088, 0.922, 0.3916, 0.922, 0.2142, 0.9363, 0.2142, 0.9363, 0.3916, 0.922, 0.6034, 0.922, 0.5862, 0.9363, 0.5862, 0.9363, 0.6034, 0.8804, 0.6034, 0.8804, 0.5862, 0.8947, 0.5862, 0.8947, 0.6034, 0.8804, 0.01962, 0.8804, 0.002439, 0.8947, 0.002439, 0.8947, 0.01962, 0.8804, 0.4088, 0.8804, 0.3916, 0.8947, 0.3916, 0.8947, 0.4088, 0.9363, 0.3916, 0.9363, 0.4088, 0.922, 0.4088, 0.922, 0.3916, 0.8804, 0.2142, 0.8804, 0.197, 0.8947, 0.197, 0.8947, 0.2142, 0.8947, 0.4088, 0.8947, 0.5862, 0.8804, 0.5862, 0.8804, 0.4088, 0.8947, 0.6034, 0.8947, 0.7808, 0.8804, 0.7808, 0.8804, 0.6034, 0.8947, 0.01962, 0.8947, 0.197, 0.8804, 0.197, 0.8804, 0.01962, 0.8947, 0.2142, 0.8947, 0.3916, 0.8804, 0.3916, 0.8804, 0.2142, 0.811, 0.4314, 0.811, 0.7579, 0.4846, 0.7579, 0.4845, 0.4315, 0.1008, 0.4217, 0.03699, 0.3579, 0.1895, 0.256, 0.2027, 0.2692, 0.03699, 0.3579, 0.002444, 0.2745, 0.1824, 0.2387, 0.1895, 0.256, 0.1008, 0.03699, 0.1842, 0.002446, 0.22, 0.1824, 0.2027, 0.1895, 0.1842, 0.4563, 0.1008, 0.4217, 0.2027, 0.2692, 0.22, 0.2763, 0.2745, 0.4563, 0.1842, 0.4563, 0.22, 0.2763, 0.2387, 0.2763, 0.002444, 0.2745, 0.002444, 0.1842, 0.1824, 0.22, 0.1824, 0.2387, 0.2745, 0.002447, 0.3579, 0.03699, 0.256, 0.1895, 0.2387, 0.1824, 0.1842, 0.002446, 0.2745, 0.002447, 0.2387, 0.1824, 0.22, 0.1824, 0.4563, 0.2745, 0.4217, 0.3579, 0.2692, 0.256, 0.2763, 0.2387, 0.3579, 0.4217, 0.2745, 0.4563, 0.2387, 0.2763, 0.256, 0.2692, 0.4217, 0.1008, 0.4563, 0.1842, 0.2763, 0.22, 0.2692, 0.2028, 0.3579, 0.03699, 0.4217, 0.1008, 0.2692, 0.2028, 0.256, 0.1895, 0.4563, 0.1842, 0.4563, 0.2745, 0.2763, 0.2387, 0.2763, 0.22, 0.03699, 0.1008, 0.1008, 0.03699, 0.2027, 0.1895, 0.1895, 0.2027, 0.002444, 0.1842, 0.03699, 0.1008, 0.1895, 0.2027, 0.1824, 0.22, 0.4217, 0.3579, 0.3579, 0.4217, 0.256, 0.2692, 0.2692, 0.256, 0.4768, 0.01808, 0.6036, 0.1995, 0.4768, 0.3809, 0.4768, 0.01808, 0.6196, 0.1609, 0.6077, 0.1786, 0.4768, 0.01808, 0.6373, 0.149, 0.6196, 0.1609, 0.4768, 0.01808, 0.8396, 0.01813, 0.6373, 0.149, 0.8396, 0.01813, 0.6968, 0.1609, 0.6791, 0.149, 0.8396, 0.01813, 0.7086, 0.1786, 0.6968, 0.1609, 0.8396, 0.01813, 0.7128, 0.1995, 0.7086, 0.1786, 0.8395, 0.3809, 0.7128, 0.1995, 0.8396, 0.01813, 0.8395, 0.3809, 0.6968, 0.2381, 0.7086, 0.2204, 0.8395, 0.3809, 0.6791, 0.2499, 0.6968, 0.2381, 0.8395, 0.3809, 0.6582, 0.2541, 0.6791, 0.2499, 0.4768, 0.3809, 0.6582, 0.2541, 0.8395, 0.3809, 0.4768, 0.3809, 0.6196, 0.2381, 0.6373, 0.2499, 0.4768, 0.3809, 0.6077, 0.2204, 0.6196, 0.2381, 0.4768, 0.01808, 0.6077, 0.1786, 0.6036, 0.1995, 0.8396, 0.01813, 0.6791, 0.149, 0.6582, 0.1449, 0.8395, 0.3809, 0.7086, 0.2204, 0.7128, 0.1995, 0.4768, 0.3809, 0.6373, 0.2499, 0.6582, 0.2541, 0.8396, 0.01813, 0.6582, 0.1449, 0.6373, 0.149])
me_cube_holder_pedestal_ref_unbaked_002.materials.append(mat_cube_holder_pedestal)
me_cube_holder_pedestal_ref_unbaked_002.materials.append(mat_cube_holder_pedestal)
me_cube_holder_pedestal_ref_unbaked_002.materials.append(mat_cube_holder_pedestal)
me_cube_holder_pedestal_ref_unbaked_002.update()
me_cube_holder_pedestal_phys = bpy.data.meshes.new('cube_holder_pedestal_phys')
me_cube_holder_pedestal_phys.from_pydata([(-27.72, 11.48, 0.0), (-21.21, 21.21, 0.0), (-11.48, 27.72, 0.0), (-30.0, 0.0, 0.0), (-27.72, -11.48, 0.0), (-21.21, -21.21, 0.0), (-11.48, -27.72, 0.0), (-1.907e-06, -30.0, 0.0), (11.48, -27.72, 0.0), (21.21, -21.21, 0.0), (27.72, -11.48, 0.0), (30.0, -1.907e-06, 0.0), (27.72, 11.48, 0.0), (21.21, 21.21, 0.0), (11.48, 27.72, 0.0), (0.0, 30.0, 0.0), (21.21, 21.21, 4.0), (11.48, 27.72, 4.0), (0.0, 30.0, 4.0), (27.72, 11.48, 4.0), (30.0, -1.907e-06, 4.0), (27.72, -11.48, 4.0), (21.21, -21.21, 4.0), (11.48, -27.72, 4.0), (-1.907e-06, -30.0, 4.0), (-11.48, -27.72, 4.0), (-21.21, -21.21, 4.0), (-27.72, -11.48, 4.0), (-30.0, 0.0, 4.0), (-27.72, 11.48, 4.0), (-21.21, 21.21, 4.0), (-11.48, 27.72, 4.0), (-5.543, 2.296, 4.0), (-4.243, 4.243, 4.0), (-2.296, 5.543, 4.0), (-6.0, 0.0, 4.0), (-5.543, -2.296, 4.0), (-4.243, -4.243, 4.0), (-2.296, -5.543, 4.0), (0.0, -6.0, 4.0), (2.296, -5.543, 4.0), (4.243, -4.243, 4.0), (5.543, -2.296, 4.0), (6.0, 0.0, 4.0), (5.543, 2.296, 4.0), (4.243, 4.243, 4.0), (2.296, 5.543, 4.0), (0.0, 6.0, 4.0), (4.242, 4.243, 19.5), (2.296, 5.544, 19.5), (-0.0004742, 6.0, 19.5), (2.828, 2.828, 35.5), (1.531, 3.696, 35.5), (0.0, 4.0, 35.5), (3.696, 1.531, 35.5), (4.0, 0.0, 35.5), (3.696, -1.531, 35.5), (2.828, -2.828, 35.5), (1.531, -3.696, 35.5), (0.0, -4.0, 35.5), (-1.531, -3.696, 35.5), (-2.828, -2.828, 35.5), (-3.696, -1.531, 35.5), (-4.0, 0.0, 35.5), (-3.696, 1.531, 35.5), (-2.828, 2.828, 35.5), (-1.531, 3.696, 35.5), (2.829, 2.829, 21.5), (-4.243, 4.243, 19.5), (-2.297, 5.544, 19.5), (-20.0, 1.219, 37.5), (-20.0, -1.215, 37.5), (-1.217, 20.0, 37.5), (1.211, -20.0, 37.5), (-20.0, -1.215, 35.5), (20.0, -1.213, 35.5), (-1.215, -20.0, 35.5), (20.0, 1.211, 35.5), (1.211, 20.0, 37.5), (1.211, -20.0, 35.5), (1.212, 20.0, 35.5), (-1.214, 20.0, 35.5), (20.0, -1.212, 37.5), (20.0, 1.212, 37.5), (-1.217, -20.0, 37.5), (-20.0, 1.214, 35.5), (4.0, 0.0001653, 21.5), (4.0, 0.0001653, 21.5), (3.696, -1.531, 21.5), (3.696, -1.531, 21.5), (-7.206e-06, 4.0, 21.5), (-7.206e-06, 4.0, 21.5), (1.531, 3.696, 21.5), (1.531, 3.696, 21.5), (0.0001171, -4.0, 21.5), (0.0001171, -4.0, 21.5), (-1.531, -3.696, 21.5), (-1.531, -3.696, 21.5), (-2.828, -2.829, 21.5), (-2.828, -2.829, 21.5), (-3.696, -1.531, 21.5), (-3.696, -1.531, 21.5), (-2.829, 2.829, 21.5), (-2.829, 2.829, 21.5), (-1.531, 3.696, 21.5), (-1.531, 3.696, 21.5), (1.531, -3.696, 21.5), (1.531, -3.696, 21.5), (-3.696, 1.531, 21.5), (-3.696, 1.531, 21.5), (-4.0, 4.107e-05, 21.5), (-4.0, 4.107e-05, 21.5), (2.829, -2.828, 21.5), (2.829, -2.828, 21.5), (3.696, 1.531, 21.5), (3.696, 1.531, 21.5), (2.829, 2.829, 21.5), (4.242, 4.243, 19.5), (2.296, 5.544, 19.5), (-0.0004742, 6.0, 19.5), (5.543, 2.296, 19.5), (5.543, 2.296, 19.5), (6.0, 2.115e-05, 19.5), (6.0, 2.115e-05, 19.5), (-0.0004732, -6.0, 19.5), (-0.0004732, -6.0, 19.5), (2.296, -5.543, 19.5), (2.296, -5.543, 19.5), (-5.544, 2.296, 19.5), (-5.544, 2.296, 19.5), (-6.001, 2.01e-05, 19.5), (-6.001, 2.01e-05, 19.5), (-5.544, -2.296, 19.5), (-5.544, -2.296, 19.5), (5.543, -2.296, 19.5), (5.543, -2.296, 19.5), (4.242, -4.243, 19.5), (4.242, -4.243, 19.5), (-2.297, -5.543, 19.5), (-2.297, -5.543, 19.5), (-4.243, -4.243, 19.5), (-4.243, -4.243, 19.5), (-4.243, 4.243, 19.5), (-2.297, 5.544, 19.5), (-0.0004734, 2.027e-05, 19.5), (5.486e-05, 0.0001032, 21.5), (-4.074e-07, -3.259e-07, 1.907e-06), (3.259e-07, 4.888e-07, 4.0), (5.092e-08, -2.546e-08, 4.0), (-0.0004735, 2.053e-05, 19.5), (5.494e-05, 0.0001032, 21.5), (5.156e-07, -4.01e-07, 35.5), (-0.0008638, -0.0001779, 35.5), (-0.001728, 0.0002337, 37.5)], [], [(142, 69, 34, 33), (31, 30, 147), (95, 97, 139, 125), (24, 25, 6, 7), (35, 32, 148), (16, 19, 12, 13), (62, 63, 110, 101), (21, 22, 9, 10), (119, 118, 46, 47), (60, 61, 99, 96), (67, 48, 49, 93), (131, 129, 32, 35), (103, 104, 143, 68), (29, 30, 1, 0), (30, 31, 2, 1), (70, 72, 81, 85), (52, 51, 116, 92), (129, 142, 33, 32), (100, 111, 130, 133), (135, 137, 41, 42), (18, 17, 14, 15), (84, 71, 74, 76), (138, 141, 37, 38), (72, 78, 80, 81), (83, 82, 75, 77), (54, 55, 86, 115), (28, 29, 0, 3), (111, 109, 128, 130), (65, 66, 105, 102), (122, 135, 42, 43), (78, 83, 77, 80), (66, 53, 90, 105), (17, 16, 13, 14), (124, 138, 38, 39), (19, 20, 11, 12), (91, 93, 49, 50), (126, 124, 39, 40), (120, 122, 43, 44), (117, 120, 44, 45), (27, 28, 3, 4), (31, 18, 15, 2), (69, 119, 47, 34), (59, 60, 96, 94), (22, 23, 8, 9), (56, 57, 113, 88), (51, 54, 115, 116), (53, 52, 92, 90), (58, 59, 94, 107), (132, 131, 35, 36), (23, 24, 7, 8), (112, 136, 134, 89), (64, 65, 102, 108), (61, 62, 101, 99), (118, 117, 45, 46), (87, 123, 121, 114), (25, 26, 5, 6), (97, 98, 140, 139), (104, 91, 50, 143), (26, 27, 4, 5), (112, 106, 127, 136), (141, 132, 36, 37), (89, 134, 123, 87), (137, 126, 40, 41), (106, 95, 125, 127), (98, 100, 133, 140), (76, 74, 152), (63, 64, 108, 110), (109, 103, 68, 128), (20, 21, 10, 11), (72, 70, 153), (57, 58, 107, 113), (82, 73, 79, 75), (55, 56, 88, 86), (114, 121, 48, 67), (73, 84, 76, 79), (71, 70, 85, 74), (7, 6, 146), (98, 97, 145), (128, 68, 144), (68, 143, 144), (143, 50, 144), (50, 49, 144), (49, 48, 144), (48, 121, 144), (121, 123, 144), (123, 134, 144), (134, 136, 144), (136, 127, 144), (127, 125, 144), (125, 139, 144), (139, 140, 144), (140, 133, 144), (133, 130, 144), (130, 128, 144), (97, 95, 145), (95, 106, 145), (106, 112, 145), (112, 89, 145), (89, 87, 145), (87, 114, 145), (114, 67, 145), (67, 93, 145), (93, 91, 145), (91, 104, 145), (104, 103, 145), (103, 109, 145), (109, 111, 145), (111, 100, 145), (100, 98, 145), (6, 5, 146), (5, 4, 146), (4, 3, 146), (3, 0, 146), (0, 1, 146), (1, 2, 146), (2, 15, 146), (15, 14, 146), (14, 13, 146), (13, 12, 146), (12, 11, 146), (11, 10, 146), (10, 9, 146), (9, 8, 146), (8, 7, 146), (30, 29, 147), (29, 28, 147), (28, 27, 147), (27, 26, 147), (26, 25, 147), (25, 24, 147), (24, 23, 147), (23, 22, 147), (22, 21, 147), (21, 20, 147), (20, 19, 147), (19, 16, 147), (16, 17, 147), (17, 18, 147), (18, 31, 147), (32, 33, 148), (33, 34, 148), (34, 47, 148), (47, 46, 148), (46, 45, 148), (45, 44, 148), (44, 43, 148), (43, 42, 148), (42, 41, 148), (41, 40, 148), (40, 39, 148), (39, 38, 148), (38, 37, 148), (37, 36, 148), (36, 35, 148), (65, 64, 151), (131, 132, 149), (132, 141, 149), (141, 138, 149), (138, 124, 149), (124, 126, 149), (126, 137, 149), (137, 135, 149), (135, 122, 149), (122, 120, 149), (120, 117, 149), (117, 118, 149), (118, 119, 149), (119, 69, 149), (69, 142, 149), (142, 129, 149), (129, 131, 149), (90, 92, 150), (92, 116, 150), (116, 115, 150), (115, 86, 150), (86, 88, 150), (88, 113, 150), (113, 107, 150), (107, 94, 150), (94, 96, 150), (96, 99, 150), (99, 101, 150), (101, 110, 150), (110, 108, 150), (108, 102, 150), (102, 105, 150), (105, 90, 150), (64, 63, 151), (63, 62, 151), (62, 61, 151), (61, 60, 151), (60, 59, 151), (59, 58, 151), (58, 57, 151), (57, 56, 151), (56, 55, 151), (55, 54, 151), (54, 51, 151), (51, 52, 151), (52, 53, 151), (53, 66, 151), (66, 65, 151), (74, 85, 152), (85, 81, 152), (81, 80, 152), (80, 77, 152), (77, 75, 152), (75, 79, 152), (79, 76, 152), (70, 71, 153), (71, 84, 153), (84, 73, 153), (73, 82, 153), (82, 83, 153), (83, 78, 153), (78, 72, 153)])
me_cube_holder_pedestal_phys.polygons.foreach_set('use_smooth', [True] * 216)
_uv = me_cube_holder_pedestal_phys.uv_layers.new(name='Float2')
_uv.uv.foreach_set('vector', [0.2567, -0.875, 0.2497, -0.875, 0.2497, -1.031, 0.2567, -1.031, -0.2616, 0.3884, -0.3376, 0.3376, -0.1719, 0.1719, -0.04565, -0.1165, -0.03703, -0.1165, -0.03487, -0.1384, -0.0478, -0.1384, -0.1719, -0.4375, -0.2616, -0.4375, -0.2616, -0.4688, -0.1719, -0.4688, -1.75, 1.375, -1.721, 1.519, -1.375, 1.375, 0.3376, -0.4375, 0.2616, -0.4375, 0.2616, -0.4688, 0.3376, -0.4688, 0.2797, -0.75, 0.2675, -0.75, 0.2675, -0.8594, 0.2797, -0.8594, 0.08218, -0.4375, 0.006147, -0.4375, 0.006147, -0.4688, 0.08218, -0.4688, 0.2414, -0.875, 0.2231, -0.875, 0.2231, -1.031, 0.2414, -1.031, 0.3031, -0.75, 0.2909, -0.75, 0.2909, -0.8594, 0.3031, -0.8594, 0.2323, -0.2443, 0.2292, -0.2662, 0.2475, -0.2662, 0.2445, -0.2443, 0.2805, -0.875, 0.2675, -0.875, 0.2675, -1.031, 0.2805, -1.031, 0.02612, -0.378, 0.02144, -0.378, 0.02028, -0.3999, 0.02728, -0.3999, 0.2616, -0.4375, 0.3376, -0.4375, 0.3376, -0.4688, 0.2616, -0.4688, -0.3376, -0.4375, -0.2616, -0.4375, -0.2616, -0.4688, -0.3376, -0.4688, -0.221, -0.1406, -0.01341, -0.1406, -0.01341, -0.1562, -0.221, -0.1562, 0.4017, -0.75, 0.3895, -0.75, 0.3895, -0.8594, 0.4017, -0.8594, 0.275, -0.875, 0.2567, -0.875, 0.2567, -1.031, 0.275, -1.031, -0.0737, -0.3043, -0.07371, -0.3043, -0.07415, -0.3262, -0.07415, -0.3262, 0.1817, -0.875, 0.2, -0.875, 0.2, -1.031, 0.1817, -1.031, -0.1719, -0.4375, -0.08218, -0.4375, -0.08218, -0.4688, -0.1719, -0.4688, 0.02211, -0.1415, 0.2297, -0.1415, 0.2297, -0.1571, 0.02211, -0.1571, 0.265, -0.875, 0.265, -0.875, 0.265, -1.031, 0.265, -1.031, -0.1814, -0.1406, -0.1624, -0.1406, -0.1624, -0.1562, -0.1814, -0.1562, 0.1813, -0.1406, 0.1624, -0.1406, 0.1624, -0.1562, 0.1813, -0.1562, 0.3773, -0.75, 0.3651, -0.75, 0.3651, -0.8594, 0.3773, -0.8594, 0.1719, -0.4375, 0.2616, -0.4375, 0.2616, -0.4688, 0.1719, -0.4688, -0.1051, -0.3526, -0.1138, -0.3526, -0.1159, -0.3745, -0.103, -0.3745, 0.4382, -0.75, 0.426, -0.75, 0.426, -0.8594, 0.4382, -0.8594, 0.1556, -0.875, 0.1739, -0.875, 0.1739, -1.031, 0.1556, -1.031, 0.2297, -0.1415, 0.02208, -0.1415, 0.02208, -0.1571, 0.2297, -0.1571, 0.426, -0.75, 0.4139, -0.75, 0.4139, -0.8594, 0.426, -0.8594, -0.08218, -0.4375, -0.006147, -0.4375, -0.006147, -0.4688, -0.08218, -0.4688, 0.2368, -0.875, 0.2497, -0.875, 0.2497, -1.031, 0.2368, -1.031, 0.2616, -0.4375, 0.1719, -0.4375, 0.1719, -0.4688, 0.2616, -0.4688, 0.2082, -0.3057, 0.1959, -0.3057, 0.1929, -0.3276, 0.2112, -0.3276, 0.2239, -0.875, 0.2368, -0.875, 0.2368, -1.031, 0.2239, -1.031, 0.1898, -0.875, 0.1729, -0.875, 0.1729, -1.031, 0.1898, -1.031, 0.205, -0.875, 0.1898, -0.875, 0.1898, -1.031, 0.205, -1.031, 0.08218, -0.4375, 0.1719, -0.4375, 0.1719, -0.4688, 0.08218, -0.4688, -0.2616, -0.4375, -0.1719, -0.4375, -0.1719, -0.4688, -0.2616, -0.4688, 0.2598, -0.875, 0.2429, -0.875, 0.2429, -1.031, 0.2598, -1.031, 0.3163, -0.75, 0.3041, -0.75, 0.3041, -0.8594, 0.3163, -0.8594, -0.006147, -0.4375, -0.08218, -0.4375, -0.08218, -0.4688, -0.006147, -0.4688, 0.3529, -0.75, 0.3407, -0.75, 0.3407, -0.8594, 0.3529, -0.8594, 0.3895, -0.75, 0.3773, -0.75, 0.3773, -0.8594, 0.3895, -0.8594, 0.4139, -0.75, 0.4017, -0.75, 0.4017, -0.8594, 0.4139, -0.8594, 0.3285, -0.75, 0.3163, -0.75, 0.3163, -0.8594, 0.3285, -0.8594, 0.265, -0.875, 0.265, -0.875, 0.265, -1.031, 0.265, -1.031, -0.08218, -0.4375, -0.1719, -0.4375, -0.1719, -0.4688, -0.08218, -0.4688, -0.04134, -0.04409, -0.03829, -0.06599, -0.05655, -0.06599, -0.05351, -0.04409, 0.4504, -0.75, 0.4382, -0.75, 0.4382, -0.8594, 0.4504, -0.8594, 0.2909, -0.75, 0.2787, -0.75, 0.2787, -0.8594, 0.2909, -0.8594, 0.2233, -0.875, 0.205, -0.875, 0.205, -1.031, 0.2233, -1.031, 0.08137, -0.1166, 0.07856, -0.1385, 0.09545, -0.1385, 0.09264, -0.1166, -0.2616, -0.4375, -0.3376, -0.4375, -0.3376, -0.4688, -0.2616, -0.4688, -0.1887, -0.1877, -0.1887, -0.1877, -0.1876, -0.2095, -0.1876, -0.2095, 0.1228, -0.3526, 0.1116, -0.3526, 0.1088, -0.3745, 0.1256, -0.3745, 0.006147, -0.4375, 0.08218, -0.4375, 0.08218, -0.4688, 0.006147, -0.4688, 0.04125, -0.04407, 0.05343, -0.04407, 0.0565, -0.06597, 0.03821, -0.06597, 0.2779, -0.875, 0.265, -0.875, 0.265, -1.031, 0.2779, -1.031, -0.1289, -0.06958, -0.1259, -0.09147, -0.1442, -0.09147, -0.1411, -0.06958, 0.2016, -0.875, 0.2199, -0.875, 0.2199, -1.031, 0.2016, -1.031, -0.1269, -0.06949, -0.1182, -0.06949, -0.1161, -0.09138, -0.129, -0.09138, -0.2564, -0.2443, -0.265, -0.2443, -0.2671, -0.2662, -0.2542, -0.2662, -0.2344, 0.1384, -0.2344, 0.346, -0.1172, 0.2422, 0.2675, -0.75, 0.2588, -0.75, 0.2588, -0.8594, 0.2675, -0.8594, -0.04134, -0.378, -0.05351, -0.378, -0.05655, -0.3999, -0.03829, -0.3999, 0.1719, -0.4375, 0.08218, -0.4375, 0.08218, -0.4688, 0.1719, -0.4688, -0.01342, 0.3594, -0.2209, 0.3594, -0.1172, 0.2422, 0.3407, -0.75, 0.3285, -0.75, 0.3285, -0.8594, 0.3407, -0.8594, -0.01339, -0.1415, -0.221, -0.1415, -0.221, -0.1571, -0.01339, -0.1571, 0.3651, -0.75, 0.3529, -0.75, 0.3529, -0.8594, 0.3651, -0.8594, 0.08315, -0.1779, 0.08063, -0.1998, 0.09582, -0.1998, 0.09329, -0.1779, -0.1624, -0.1406, -0.1814, -0.1406, -0.1814, -0.1562, -0.1624, -0.1562, 0.1624, -0.1406, 0.1814, -0.1406, 0.1814, -0.1562, 0.1624, -0.1562, -1.375, -0.5, -2.093, -0.3573, -1.375, 1.375, -0.1887, -0.1877, -0.1887, -0.1877, -0.0085, -0.2081, -0.03829, -0.3999, -0.05655, -0.3999, -0.01075, -0.2351, -0.05655, -0.3999, 0.02028, -0.3999, -0.01075, -0.2351, 0.02028, -0.3999, 0.1088, -0.3745, -0.01075, -0.2351, 0.1088, -0.3745, 0.1929, -0.3276, -0.01075, -0.2351, 0.1929, -0.3276, 0.2292, -0.2662, -0.01075, -0.2351, 0.2292, -0.2662, 0.08063, -0.1998, -0.01075, -0.2351, 0.08063, -0.1998, 0.07856, -0.1385, -0.01075, -0.2351, 0.07856, -0.1385, -0.1259, -0.09147, -0.01075, -0.2351, -0.1259, -0.09147, -0.03829, -0.06599, -0.01075, -0.2351, -0.03829, -0.06599, 0.0565, -0.06597, -0.01075, -0.2351, 0.0565, -0.06597, -0.1161, -0.09138, -0.01075, -0.2351, -0.1161, -0.09138, -0.03487, -0.1384, -0.01075, -0.2351, -0.03487, -0.1384, -0.1876, -0.2095, -0.01075, -0.2351, -0.1876, -0.2095, -0.2671, -0.2662, -0.01075, -0.2351, -0.2671, -0.2662, -0.07415, -0.3262, -0.01075, -0.2351, -0.07415, -0.3262, -0.03829, -0.3999, -0.01075, -0.2351, -0.1887, -0.1877, -0.04565, -0.1165, -0.0085, -0.2081, -0.04565, -0.1165, -0.1269, -0.06949, -0.0085, -0.2081, -0.1269, -0.06949, 0.04125, -0.04407, -0.0085, -0.2081, 0.04125, -0.04407, -0.05351, -0.04409, -0.0085, -0.2081, -0.05351, -0.04409, -0.1411, -0.06958, -0.0085, -0.2081, -0.1411, -0.06958, 0.09264, -0.1166, -0.0085, -0.2081, 0.09264, -0.1166, 0.09329, -0.1779, -0.0085, -0.2081, 0.09329, -0.1779, 0.2445, -0.2443, -0.0085, -0.2081, 0.2445, -0.2443, 0.2082, -0.3057, -0.0085, -0.2081, 0.2082, -0.3057, 0.1228, -0.3526, -0.0085, -0.2081, 0.1228, -0.3526, 0.02612, -0.378, -0.0085, -0.2081, 0.02612, -0.378, -0.04134, -0.378, -0.0085, -0.2081, -0.04134, -0.378, -0.1051, -0.3526, -0.0085, -0.2081, -0.1051, -0.3526, -0.0737, -0.3043, -0.0085, -0.2081, -0.0737, -0.3043, -0.1887, -0.1877, -0.0085, -0.2081, -2.093, -0.3573, -2.701, 0.04917, -1.375, 1.375, -2.701, 0.04917, -3.107, 0.6575, -1.375, 1.375, -3.107, 0.6575, -3.25, 1.375, -1.375, 1.375, -3.25, 1.375, -3.107, 2.093, -1.375, 1.375, -3.107, 2.093, -2.701, 2.701, -1.375, 1.375, -2.701, 2.701, -2.093, 3.107, -1.375, 1.375, -2.093, 3.107, -1.375, 3.25, -1.375, 1.375, -1.375, 3.25, -0.6575, 3.107, -1.375, 1.375, -0.6575, 3.107, -0.04917, 2.701, -1.375, 1.375, -0.04917, 2.701, 0.3573, 2.093, -1.375, 1.375, 0.3573, 2.093, 0.5, 1.375, -1.375, 1.375, 0.5, 1.375, 0.3573, 0.6575, -1.375, 1.375, 0.3573, 0.6575, -0.04917, 0.04917, -1.375, 1.375, -0.04917, 0.04917, -0.6575, -0.3573, -1.375, 1.375, -0.6575, -0.3573, -1.375, -0.5, -1.375, 1.375, -0.3376, 0.3376, -0.3884, 0.2616, -0.1719, 0.1719, -0.3884, 0.2616, -0.4062, 0.1719, -0.1719, 0.1719, -0.4062, 0.1719, -0.3884, 0.08218, -0.1719, 0.1719, -0.3884, 0.08218, -0.3376, 0.006147, -0.1719, 0.1719, -0.3376, 0.006147, -0.2616, -0.04466, -0.1719, 0.1719, -0.2616, -0.04466, -0.1719, -0.0625, -0.1719, 0.1719, -0.1719, -0.0625, -0.08218, -0.04466, -0.1719, 0.1719, -0.08218, -0.04466, -0.006147, 0.006147, -0.1719, 0.1719, -0.006147, 0.006147, 0.04466, 0.08218, -0.1719, 0.1719, 0.04466, 0.08218, 0.0625, 0.1719, -0.1719, 0.1719, 0.0625, 0.1719, 0.04466, 0.2616, -0.1719, 0.1719, 0.04466, 0.2616, -0.006147, 0.3376, -0.1719, 0.1719, -0.006147, 0.3376, -0.08218, 0.3884, -0.1719, 0.1719, -0.08218, 0.3884, -0.1719, 0.4062, -0.1719, 0.1719, -0.1719, 0.4062, -0.2616, 0.3884, -0.1719, 0.1719, -1.721, 1.519, -1.64, 1.64, -1.375, 1.375, -1.64, 1.64, -1.519, 1.721, -1.375, 1.375, -1.519, 1.721, -1.375, 1.75, -1.375, 1.375, -1.375, 1.75, -1.231, 1.721, -1.375, 1.375, -1.231, 1.721, -1.11, 1.64, -1.375, 1.375, -1.11, 1.64, -1.029, 1.519, -1.375, 1.375, -1.029, 1.519, -1.0, 1.375, -1.375, 1.375, -1.0, 1.375, -1.029, 1.231, -1.375, 1.375, -1.029, 1.231, -1.11, 1.11, -1.375, 1.375, -1.11, 1.11, -1.231, 1.029, -1.375, 1.375, -1.231, 1.029, -1.375, 1.0, -1.375, 1.375, -1.375, 1.0, -1.519, 1.029, -1.375, 1.375, -1.519, 1.029, -1.64, 1.11, -1.375, 1.375, -1.64, 1.11, -1.721, 1.231, -1.375, 1.375, -1.721, 1.231, -1.75, 1.375, -1.375, 1.375, -1.677, 1.677, -1.731, 1.596, -1.5, 1.5, 0.2805, -0.875, 0.265, -0.875, 0.2312, -0.875, 0.265, -0.875, 0.265, -0.875, 0.2312, -0.875, 0.265, -0.875, 0.2497, -0.875, 0.2312, -0.875, 0.2497, -0.875, 0.2368, -0.875, 0.2312, -0.875, 0.2368, -0.875, 0.2199, -0.875, 0.2312, -0.875, 0.2199, -0.875, 0.2, -0.875, 0.2312, -0.875, 0.2, -0.875, 0.1739, -0.875, 0.2312, -0.875, 0.1739, -0.875, 0.1729, -0.875, 0.2312, -0.875, 0.1729, -0.875, 0.1898, -0.875, 0.2312, -0.875, 0.1898, -0.875, 0.205, -0.875, 0.2312, -0.875, 0.205, -0.875, 0.2231, -0.875, 0.2312, -0.875, 0.2231, -0.875, 0.2429, -0.875, 0.2312, -0.875, 0.2429, -0.875, 0.2497, -0.875, 0.2312, -0.875, 0.2497, -0.875, 0.2567, -0.875, 0.2312, -0.875, 0.2567, -0.875, 0.2675, -0.875, 0.2312, -0.875, 0.2675, -0.875, 0.2805, -0.875, 0.2312, -0.875, 0.4139, -0.8594, 0.4017, -0.8594, 0.3589, -0.8594, 0.4017, -0.8594, 0.3895, -0.8594, 0.3589, -0.8594, 0.3895, -0.8594, 0.3773, -0.8594, 0.3589, -0.8594, 0.3773, -0.8594, 0.3651, -0.8594, 0.3589, -0.8594, 0.3651, -0.8594, 0.3529, -0.8594, 0.3589, -0.8594, 0.3529, -0.8594, 0.3407, -0.8594, 0.3589, -0.8594, 0.3407, -0.8594, 0.3285, -0.8594, 0.3589, -0.8594, 0.3285, -0.8594, 0.3163, -0.8594, 0.3589, -0.8594, 0.3163, -0.8594, 0.3031, -0.8594, 0.3589, -0.8594, 0.3031, -0.8594, 0.2909, -0.8594, 0.3589, -0.8594, 0.2909, -0.8594, 0.2797, -0.8594, 0.3589, -0.8594, 0.2797, -0.8594, 0.2675, -0.8594, 0.3589, -0.8594, 0.2675, -0.8594, 0.4504, -0.8594, 0.3589, -0.8594, 0.4504, -0.8594, 0.4382, -0.8594, 0.3589, -0.8594, 0.4382, -0.8594, 0.426, -0.8594, 0.3589, -0.8594, 0.426, -0.8594, 0.4139, -0.8594, 0.3589, -0.8594, -1.731, 1.596, -1.75, 1.5, -1.5, 1.5, -1.75, 1.5, -1.731, 1.404, -1.5, 1.5, -1.731, 1.404, -1.677, 1.323, -1.5, 1.5, -1.677, 1.323, -1.596, 1.269, -1.5, 1.5, -1.596, 1.269, -1.5, 1.25, -1.5, 1.5, -1.5, 1.25, -1.404, 1.269, -1.5, 1.5, -1.404, 1.269, -1.323, 1.323, -1.5, 1.5, -1.323, 1.323, -1.269, 1.404, -1.5, 1.5, -1.269, 1.404, -1.25, 1.5, -1.5, 1.5, -1.25, 1.5, -1.269, 1.596, -1.5, 1.5, -1.269, 1.596, -1.323, 1.677, -1.5, 1.5, -1.323, 1.677, -1.404, 1.731, -1.5, 1.5, -1.404, 1.731, -1.5, 1.75, -1.5, 1.5, -1.5, 1.75, -1.596, 1.731, -1.5, 1.5, -1.596, 1.731, -1.677, 1.677, -1.5, 1.5, -0.2344, 0.346, -0.221, 0.3594, -0.1172, 0.2422, -0.221, 0.3594, -0.0134, 0.3594, -0.1172, 0.2422, -0.0134, 0.3594, -1.684e-06, 0.346, -0.1172, 0.2422, -1.684e-06, 0.346, -1.669e-06, 0.1384, -0.1172, 0.2422, -1.669e-06, 0.1384, -0.0134, 0.125, -0.1172, 0.2422, -0.0134, 0.125, -0.221, 0.125, -0.1172, 0.2422, -0.221, 0.125, -0.2344, 0.1384, -0.1172, 0.2422, -0.2209, 0.3594, -0.2344, 0.346, -0.1172, 0.2422, -0.2344, 0.346, -0.2344, 0.1384, -0.1172, 0.2422, -0.2344, 0.1384, -0.221, 0.125, -0.1172, 0.2422, -0.221, 0.125, -0.0134, 0.125, -0.1172, 0.2422, -0.0134, 0.125, -1.669e-06, 0.1384, -0.1172, 0.2422, -1.669e-06, 0.1384, -1.684e-06, 0.346, -0.1172, 0.2422, -1.684e-06, 0.346, -0.01342, 0.3594, -0.1172, 0.2422])
me_cube_holder_pedestal_phys.materials.append(mat_dummy)
me_cube_holder_pedestal_phys.update()
me_cube_holder_pedestal_phys.normals_split_custom_set([tuple(v) for v in zip(*[iter([0.3399, 0.8247, 0.452, -0.3733, 0.9012, -0.2202, -0.2509, 0.722, 0.6448, -0.7496, -0.6618, 0.0146, 0.7481, -0.06349, 0.6606, 0.4783, 0.8271, -0.2952, -1.419e-09, 0.0, 1.0, -0.004473, 0.976, -0.2179, -0.4913, 0.2586, -0.8317, 0.6212, 0.7189, 0.3119, 0.0002423, 0.6465, 0.7629, -0.8273, -0.5586, 0.05857, 0.3121, -0.8654, -0.392, -0.3986, 0.8478, 0.3497, 0.4223, 0.8764, -0.2314, -0.3496, 0.6118, 0.7096, 0.6065, 0.775, -0.1774, 1.848e-09, 5.655e-16, -1.0, 0.2669, 0.9181, 0.293, 0.4395, 0.3277, 0.8363, -0.6553, -0.2598, -0.7093, -0.5655, 0.7145, 0.4119, -0.8095, 0.1482, 0.5681, -0.9781, -0.2078, 0.0142, 0.5359, 0.7905, -0.2965, 0.6748, -0.627, -0.3893, 0.5583, -0.5496, 0.6215, 0.784, -0.6, 0.1595, -0.8938, -0.1019, -0.4368, 0.09447, 0.9551, -0.2807, 0.3497, 0.7138, 0.6068, 0.2236, 0.9704, 0.09084, 0.4797, -0.8015, -0.3571, -0.8808, -0.327, -0.3426, -0.2391, -0.7616, 0.6023, -0.572, -0.6381, 0.5155, 0.07631, 0.6864, -0.7232, -0.8694, 0.4348, -0.2347, -0.9911, 0.1291, -0.03228, -0.9805, 0.07203, 0.1831, -0.1899, -0.4589, 0.8679, 0.2398, 0.5838, -0.7757, -0.3613, 0.6054, 0.7092, -0.8365, 0.3465, -0.4245, 0.6065, 0.775, -0.1774, -0.3496, 0.6118, 0.7096, 0.363, 0.125, -0.9234, -0.4919, -0.2593, -0.8312, 0.06893, -0.9476, 0.3119, 0.642, -0.642, 0.4191, -0.5392, 0.2117, -0.8151, 0.4783, 0.8271, -0.2952, 0.3453, -0.8479, 0.4023, 0.549, -0.3138, 0.7747, 0.4783, 0.8271, -0.2952, 0.7481, -0.06349, 0.6606, 0.7885, 0.01964, 0.6147, 0.3453, -0.8479, 0.4023, -0.2964, 0.5869, -0.7534, -0.3334, 0.5625, -0.7566, -0.3559, 0.6073, -0.7103, -0.3325, 0.6247, -0.7065, 0.5445, 0.4052, -0.7344, -0.7639, 0.6453, -0.004213, -0.6832, -0.4621, 0.5654, -0.3405, -0.7209, 0.6037, -0.8365, 0.3465, -0.4245, 0.3399, 0.8247, 0.452, -0.7496, -0.6618, 0.0146, 0.6065, 0.775, -0.1774, 0.4245, 0.3161, -0.8484, 0.5092, 1.277e-05, -0.8606, 0.8543, 0.3888, 0.3449, 0.9064, 0.3753, 0.194, 0.2801, -0.8177, -0.5028, 0.8273, 0.5168, -0.2202, -0.7001, 0.3491, 0.6229, -0.8573, 0.4691, 0.2121, 0.7578, 0.09606, 0.6453, -0.3991, 0.2178, 0.8907, -0.7136, -0.6121, -0.3408, -0.5704, -0.04119, 0.8204, -0.2718, 0.6436, -0.7155, -0.2604, 0.1635, -0.9516, -0.9143, -0.1822, 0.3618, -0.3339, 0.6683, -0.6647, 0.007903, -0.8344, -0.5511, 0.5866, -0.4337, 0.6839, 0.9826, 0.1781, -0.05202, 0.3822, 0.05311, 0.9226, -0.3334, 0.5625, -0.7566, -0.374, 0.5447, -0.7506, -0.3845, 0.5989, -0.7024, -0.3559, 0.6073, -0.7103, -0.4119, 0.5406, -0.7336, -0.4242, 0.5672, -0.7059, -0.4079, 0.6339, -0.6571, -0.4062, 0.6072, -0.6829, 0.5678, 0.4312, -0.7012, -0.1719, 0.8343, 0.5239, -0.8333, 0.5386, 0.1249, -0.4297, 0.05756, 0.9011, -0.54, 0.2581, -0.8011, -0.5392, 0.2117, -0.8151, 0.549, -0.3138, 0.7747, 0.7437, 0.0254, 0.668, 0.5092, 1.277e-05, -0.8606, 0.2297, -0.1847, -0.9556, 0.9124, -0.2069, 0.3531, 0.8543, 0.3888, 0.3449, 0.211, 0.9692, -0.1273, -0.889, 0.2293, -0.3964, -0.4405, -0.4998, 0.7458, 0.4434, -0.8851, -0.1418, 0.5522, -0.7862, -0.2774, 0.2801, -0.8177, -0.5028, -0.8573, 0.4691, 0.2121, -0.9758, 0.2172, -0.02657, -0.374, 0.5447, -0.7506, -0.4119, 0.5406, -0.7336, -0.4062, 0.6072, -0.6829, -0.3845, 0.5989, -0.7024, -0.889, 0.2293, -0.3964, 0.9904, 0.0163, 0.1374, 0.3731, -0.7081, 0.5995, -0.4405, -0.4998, 0.7458, -0.3991, 0.2178, 0.8907, 0.2669, 0.9181, 0.293, -0.5655, 0.7145, 0.4119, -0.7136, -0.6121, -0.3408, 0.09765, -0.7196, -0.6875, 0.007903, -0.8344, -0.5511, 0.3822, 0.05311, 0.9226, 0.1886, 0.4209, 0.8873, 0.4395, 0.3277, 0.8363, 0.7501, 0.05887, 0.6587, -0.6383, -0.2602, -0.7245, -0.6553, -0.2598, -0.7093, 0.2805, 0.415, -0.8655, 0.2398, 0.5838, -0.7757, -0.1899, -0.4589, 0.8679, 0.0001897, -0.6463, 0.7631, 0.09799, -0.68, -0.7266, 0.09765, -0.7196, -0.6875, 0.1886, 0.4209, 0.8873, -0.1488, 0.6443, 0.7502, 0.8337, -0.5519, -0.01825, 0.5522, -0.7862, -0.2774, -0.9758, 0.2172, -0.02657, -0.9758, 0.0001885, -0.2188, 0.9629, -0.1278, 0.2377, 0.8337, -0.5519, -0.01825, -0.9758, 0.0001885, -0.2188, -0.9284, -0.146, -0.3417, -0.6745, 0.2733, -0.6858, -0.54, 0.2581, -0.8011, 0.7437, 0.0254, 0.668, 0.8214, 0.2935, 0.489, 0.7481, -0.06349, 0.6606, 0.7578, 0.09606, 0.6453, -0.5704, -0.04119, 0.8204, 0.7885, 0.01964, 0.6147, -0.3733, 0.9012, -0.2202, 0.3497, 0.7138, 0.6068, -0.8808, -0.327, -0.3426, -0.2509, 0.722, 0.6448, 0.2987, -0.8296, 0.4718, -0.2391, -0.7616, 0.6023, -0.8694, 0.4348, -0.2347, 0.9726, -0.1887, 0.1361, 0.784, -0.6, 0.1595, 0.6103, -0.7877, -0.08452, -0.9609, 0.2087, -0.182, -0.8938, -0.1019, -0.4368, 0.9475, 0.1674, -0.2723, 0.3849, 0.2967, 0.874, -0.1706, 0.881, -0.4413, 0.291, 0.5022, 0.8144, -0.7639, 0.6453, -0.004213, 0.5678, 0.4312, -0.7012, -0.4297, 0.05756, 0.9011, -0.6832, -0.4621, 0.5654, 0.9904, 0.0163, 0.1374, 0.5445, 0.4052, -0.7344, -0.3405, -0.7209, 0.6037, 0.3731, -0.7081, 0.5995, 0.7527, -0.6039, 0.2621, 0.2987, -0.8296, 0.4718, 0.9726, -0.1887, 0.1361, 0.9141, 0.1147, 0.3889, -0.56, -0.8236, -0.08997, -0.3613, 0.6054, 0.7092, -0.3496, 0.6118, 0.7096, 0.1425, -0.679, 0.7202, 0.6103, -0.7877, -0.08452, -0.8273, -0.5586, 0.05857, 0.4223, 0.8764, -0.2314, -0.9609, 0.2087, -0.182, -0.9912, -0.1284, -0.03199, 0.07181, 0.9805, 0.1831, -0.2308, 0.09584, 0.9683, 0.02418, 0.9993, -0.0284, -0.2292, 0.9605, 0.1575, 0.211, 0.9692, -0.1273, 0.4434, -0.8851, -0.1418, 0.5753, -0.7652, -0.2889, -0.572, -0.6381, 0.5155, -0.8095, 0.1482, 0.5681, 0.6748, -0.627, -0.3893, 0.07631, 0.6864, -0.7232, 0.2236, 0.9704, 0.09084, 0.9629, -0.1278, 0.2377, -0.9284, -0.146, -0.3417, 0.4797, -0.8015, -0.3571, -0.9557, -4.424e-05, 0.2942, -0.5154, 0.8473, 0.1285, -0.2308, -0.09566, 0.9683, 0.1578, 0.8926, -0.4224, 0.3121, -0.8654, -0.392, 0.2383, -0.8784, -0.4142, 0.1412, 0.829, 0.5411, -0.3986, 0.8478, 0.3497, -0.4913, 0.2586, -0.8317, -0.128, 0.2884, -0.9489, 0.7173, 0.6076, 0.3412, 0.6212, 0.7189, 0.3119, -0.4919, -0.2593, -0.8312, 0.2805, 0.415, -0.8655, 0.0001897, -0.6463, 0.7631, 0.06893, -0.9476, 0.3119, 0.2383, -0.8784, -0.4142, -0.6745, 0.2733, -0.6858, 0.8214, 0.2935, 0.489, 0.1412, 0.829, 0.5411, -0.9912, -0.1284, -0.03199, -0.9441, -0.03285, -0.3279, 0.31, 0.9237, 0.225, 0.07181, 0.9805, 0.1831, 0.5866, -0.4337, 0.6839, -0.56, -0.8236, -0.08997, 0.1425, -0.679, 0.7202, 0.9826, 0.1781, -0.05202, 0.02418, 0.9993, -0.0284, -0.2308, 0.09584, 0.9683, -0.5154, 0.8473, 0.1285, -0.9557, -4.424e-05, 0.2942, 0.8273, 0.5168, -0.2202, 0.09799, -0.68, -0.7266, -0.1488, 0.6443, 0.7502, -0.7001, 0.3491, 0.6229, -0.9441, -0.03285, -0.3279, -0.004473, 0.976, -0.2179, 0.0002423, 0.6465, 0.7629, 0.31, 0.9237, 0.225, -0.128, 0.2884, -0.9489, 0.4245, 0.3161, -0.8484, 0.9064, 0.3753, 0.194, 0.7173, 0.6076, 0.3412, -0.3339, 0.6683, -0.6647, -0.9143, -0.1822, 0.3618, -5.023e-08, 0.0, -1.0, -0.9781, -0.2078, 0.0142, -0.2292, 0.9605, 0.1575, 0.5753, -0.7652, -0.2889, 0.5359, 0.7905, -0.2965, 0.2297, -0.1847, -0.9556, 0.363, 0.125, -0.9234, 0.642, -0.642, 0.4191, 0.9124, -0.2069, 0.3531, 0.7501, 0.05887, 0.6587, 0.5583, -0.5496, 0.6215, 0.09447, 0.9551, -0.2807, -0.6383, -0.2602, -0.7245, -0.3334, 0.5625, -0.7566, -0.2964, 0.5869, -0.7534, 2.208e-08, 0.0, 1.0, 0.3849, 0.2967, 0.874, 0.7527, -0.6039, 0.2621, 0.9141, 0.1147, 0.3889, -0.1706, 0.881, -0.4413, -0.4242, 0.5672, -0.7059, -0.3441, 0.733, -0.5868, 0.6575, -0.1287, 0.7423, -0.4079, 0.6339, -0.6571, -0.1719, 0.8343, 0.5239, 0.9475, 0.1674, -0.2723, 0.291, 0.5022, 0.8144, -0.8333, 0.5386, 0.1249, 0.1578, 0.8926, -0.4224, -0.2308, -0.09566, 0.9683, -0.9805, 0.07203, 0.1831, -0.9911, 0.1291, -0.03228, -0.3441, 0.733, -0.5868, -0.2718, 0.6436, -0.7155, -0.3339, 0.6683, -0.6647, 0.6575, -0.1287, 0.7423, -0.2604, 0.1635, -0.9516, -0.2964, 0.5869, -0.7534, -0.3325, 0.6247, -0.7065, -0.9143, -0.1822, 0.3618, 0.4223, 0.8764, -0.2314, -0.3986, 0.8478, 0.3497, -6.362e-16, 5.655e-16, -1.0, -0.128, 0.2884, -0.9489, -0.4913, 0.2586, -0.8317, -1.796e-07, 0.0, 1.0, 0.9124, -0.2069, 0.3531, 0.642, -0.642, 0.4191, -4.958e-08, 0.0, -1.0, 0.642, -0.642, 0.4191, 0.06893, -0.9476, 0.3119, -4.958e-08, 0.0, -1.0, 0.06893, -0.9476, 0.3119, 0.0001897, -0.6463, 0.7631, -4.958e-08, 0.0, -1.0, 0.0001897, -0.6463, 0.7631, -0.1899, -0.4589, 0.8679, -4.958e-08, 0.0, -1.0, -0.1899, -0.4589, 0.8679, -0.9805, 0.07203, 0.1831, -4.958e-08, 0.0, -1.0, -0.9805, 0.07203, 0.1831, -0.2308, -0.09566, 0.9683, -4.958e-08, 0.0, -1.0, -0.2308, -0.09566, 0.9683, -0.5154, 0.8473, 0.1285, -4.958e-08, 0.0, -1.0, -0.5154, 0.8473, 0.1285, -0.2308, 0.09584, 0.9683, -4.958e-08, 0.0, -1.0, -0.2308, 0.09584, 0.9683, 0.07181, 0.9805, 0.1831, -4.958e-08, 0.0, -1.0, 0.07181, 0.9805, 0.1831, 0.31, 0.9237, 0.225, -4.958e-08, 0.0, -1.0, 0.31, 0.9237, 0.225, 0.0002423, 0.6465, 0.7629, -4.958e-08, 0.0, -1.0, 0.0002423, 0.6465, 0.7629, 0.6212, 0.7189, 0.3119, -4.958e-08, 0.0, -1.0, 0.6212, 0.7189, 0.3119, 0.7173, 0.6076, 0.3412, -4.958e-08, 0.0, -1.0, 0.7173, 0.6076, 0.3412, 0.9064, 0.3753, 0.194, -4.958e-08, 0.0, -1.0, 0.9064, 0.3753, 0.194, 0.8543, 0.3888, 0.3449, -4.958e-08, 0.0, -1.0, 0.8543, 0.3888, 0.3449, 0.9124, -0.2069, 0.3531, -4.958e-08, 0.0, -1.0, -0.4913, 0.2586, -0.8317, -0.004473, 0.976, -0.2179, -1.796e-07, 0.0, 1.0, -0.004473, 0.976, -0.2179, -0.9441, -0.03285, -0.3279, -1.796e-07, 0.0, 1.0, -0.9441, -0.03285, -0.3279, -0.9912, -0.1284, -0.03199, -1.796e-07, 0.0, 1.0, -0.9912, -0.1284, -0.03199, 0.02418, 0.9993, -0.0284, -1.796e-07, 0.0, 1.0, 0.02418, 0.9993, -0.0284, -0.9557, -4.424e-05, 0.2942, -1.796e-07, 0.0, 1.0, -0.9557, -4.424e-05, 0.2942, 0.1578, 0.8926, -0.4224, -1.796e-07, 0.0, 1.0, 0.1578, 0.8926, -0.4224, -0.9911, 0.1291, -0.03228, -1.796e-07, 0.0, 1.0, -0.9911, 0.1291, -0.03228, 0.2398, 0.5838, -0.7757, -1.796e-07, 0.0, 1.0, 0.2398, 0.5838, -0.7757, 0.2805, 0.415, -0.8655, -1.796e-07, 0.0, 1.0, 0.2805, 0.415, -0.8655, -0.4919, -0.2593, -0.8312, -1.796e-07, 0.0, 1.0, -0.4919, -0.2593, -0.8312, 0.363, 0.125, -0.9234, -1.796e-07, 0.0, 1.0, 0.363, 0.125, -0.9234, 0.2297, -0.1847, -0.9556, -1.796e-07, 0.0, 1.0, 0.2297, -0.1847, -0.9556, 0.5092, 1.277e-05, -0.8606, -1.796e-07, 0.0, 1.0, 0.5092, 1.277e-05, -0.8606, 0.4245, 0.3161, -0.8484, -1.796e-07, 0.0, 1.0, 0.4245, 0.3161, -0.8484, -0.128, 0.2884, -0.9489, -1.796e-07, 0.0, 1.0, -0.3986, 0.8478, 0.3497, 0.1412, 0.829, 0.5411, -6.362e-16, 5.655e-16, -1.0, 0.1412, 0.829, 0.5411, 0.8214, 0.2935, 0.489, -6.362e-16, 5.655e-16, -1.0, 0.8214, 0.2935, 0.489, 0.7437, 0.0254, 0.668, -6.362e-16, 5.655e-16, -1.0, 0.7437, 0.0254, 0.668, 0.549, -0.3138, 0.7747, -6.362e-16, 5.655e-16, -1.0, 0.549, -0.3138, 0.7747, 0.3453, -0.8479, 0.4023, -6.362e-16, 5.655e-16, -1.0, 0.3453, -0.8479, 0.4023, 0.7885, 0.01964, 0.6147, -6.362e-16, 5.655e-16, -1.0, 0.7885, 0.01964, 0.6147, -0.5704, -0.04119, 0.8204, -6.362e-16, 5.655e-16, -1.0, -0.5704, -0.04119, 0.8204, -0.7136, -0.6121, -0.3408, -6.362e-16, 5.655e-16, -1.0, -0.7136, -0.6121, -0.3408, -0.5655, 0.7145, 0.4119, -6.362e-16, 5.655e-16, -1.0, -0.5655, 0.7145, 0.4119, -0.6553, -0.2598, -0.7093, -6.362e-16, 5.655e-16, -1.0, -0.6553, -0.2598, -0.7093, -0.6383, -0.2602, -0.7245, -6.362e-16, 5.655e-16, -1.0, -0.6383, -0.2602, -0.7245, 0.09447, 0.9551, -0.2807, -6.362e-16, 5.655e-16, -1.0, 0.09447, 0.9551, -0.2807, -0.8938, -0.1019, -0.4368, -6.362e-16, 5.655e-16, -1.0, -0.8938, -0.1019, -0.4368, -0.9609, 0.2087, -0.182, -6.362e-16, 5.655e-16, -1.0, -0.9609, 0.2087, -0.182, 0.4223, 0.8764, -0.2314, -6.362e-16, 5.655e-16, -1.0, 0.4783, 0.8271, -0.2952, -0.5392, 0.2117, -0.8151, -1.419e-09, 0.0, 1.0, -0.5392, 0.2117, -0.8151, -0.54, 0.2581, -0.8011, -1.419e-09, 0.0, 1.0, -0.54, 0.2581, -0.8011, -0.6745, 0.2733, -0.6858, -1.419e-09, 0.0, 1.0, -0.6745, 0.2733, -0.6858, 0.2383, -0.8784, -0.4142, -1.419e-09, 0.0, 1.0, 0.2383, -0.8784, -0.4142, 0.3121, -0.8654, -0.392, -1.419e-09, 0.0, 1.0, 0.3121, -0.8654, -0.392, -0.8273, -0.5586, 0.05857, -1.419e-09, 0.0, 1.0, -0.8273, -0.5586, 0.05857, 0.6103, -0.7877, -0.08452, -1.419e-09, 0.0, 1.0, 0.6103, -0.7877, -0.08452, 0.784, -0.6, 0.1595, -1.419e-09, 0.0, 1.0, 0.784, -0.6, 0.1595, 0.5583, -0.5496, 0.6215, -1.419e-09, 0.0, 1.0, 0.5583, -0.5496, 0.6215, 0.7501, 0.05887, 0.6587, -1.419e-09, 0.0, 1.0, 0.7501, 0.05887, 0.6587, 0.4395, 0.3277, 0.8363, -1.419e-09, 0.0, 1.0, 0.4395, 0.3277, 0.8363, 0.2669, 0.9181, 0.293, -1.419e-09, 0.0, 1.0, 0.2669, 0.9181, 0.293, -0.3991, 0.2178, 0.8907, -1.419e-09, 0.0, 1.0, -0.3991, 0.2178, 0.8907, 0.7578, 0.09606, 0.6453, -1.419e-09, 0.0, 1.0, 0.7578, 0.09606, 0.6453, 0.7481, -0.06349, 0.6606, -1.419e-09, 0.0, 1.0, 0.6065, 0.775, -0.1774, -0.7496, -0.6618, 0.0146, 1.848e-09, 5.655e-16, -1.0, -0.7496, -0.6618, 0.0146, -0.2509, 0.722, 0.6448, 1.848e-09, 5.655e-16, -1.0, -0.2509, 0.722, 0.6448, -0.8808, -0.327, -0.3426, 1.848e-09, 5.655e-16, -1.0, -0.8808, -0.327, -0.3426, 0.4797, -0.8015, -0.3571, 1.848e-09, 5.655e-16, -1.0, 0.4797, -0.8015, -0.3571, -0.9284, -0.146, -0.3417, 1.848e-09, 5.655e-16, -1.0, -0.9284, -0.146, -0.3417, -0.9758, 0.0001885, -0.2188, 1.848e-09, 5.655e-16, -1.0, -0.9758, 0.0001885, -0.2188, -0.9758, 0.2172, -0.02657, 1.848e-09, 5.655e-16, -1.0, -0.9758, 0.2172, -0.02657, -0.8573, 0.4691, 0.2121, 1.848e-09, 5.655e-16, -1.0, -0.8573, 0.4691, 0.2121, -0.7001, 0.3491, 0.6229, 1.848e-09, 5.655e-16, -1.0, -0.7001, 0.3491, 0.6229, -0.1488, 0.6443, 0.7502, 1.848e-09, 5.655e-16, -1.0, -0.1488, 0.6443, 0.7502, 0.1886, 0.4209, 0.8873, 1.848e-09, 5.655e-16, -1.0, 0.1886, 0.4209, 0.8873, 0.3822, 0.05311, 0.9226, 1.848e-09, 5.655e-16, -1.0, 0.3822, 0.05311, 0.9226, 0.9826, 0.1781, -0.05202, 1.848e-09, 5.655e-16, -1.0, 0.9826, 0.1781, -0.05202, 0.1425, -0.679, 0.7202, 1.848e-09, 5.655e-16, -1.0, 0.1425, -0.679, 0.7202, -0.3496, 0.6118, 0.7096, 1.848e-09, 5.655e-16, -1.0, 0.211, 0.9692, -0.1273, -0.2292, 0.9605, 0.1575, 1.14e-07, 0.0, 1.0, -0.3613, 0.6054, 0.7092, -0.56, -0.8236, -0.08997, 3.194e-08, 0.0, 1.0, -0.56, -0.8236, -0.08997, 0.5866, -0.4337, 0.6839, 3.194e-08, 0.0, 1.0, 0.5866, -0.4337, 0.6839, 0.007903, -0.8344, -0.5511, 3.194e-08, 0.0, 1.0, 0.007903, -0.8344, -0.5511, 0.09765, -0.7196, -0.6875, 3.194e-08, 0.0, 1.0, 0.09765, -0.7196, -0.6875, 0.09799, -0.68, -0.7266, 3.194e-08, 0.0, 1.0, 0.09799, -0.68, -0.7266, 0.8273, 0.5168, -0.2202, 3.194e-08, 0.0, 1.0, 0.8273, 0.5168, -0.2202, 0.2801, -0.8177, -0.5028, 3.194e-08, 0.0, 1.0, 0.2801, -0.8177, -0.5028, 0.5522, -0.7862, -0.2774, 3.194e-08, 0.0, 1.0, 0.5522, -0.7862, -0.2774, 0.8337, -0.5519, -0.01825, 3.194e-08, 0.0, 1.0, 0.8337, -0.5519, -0.01825, 0.9629, -0.1278, 0.2377, 3.194e-08, 0.0, 1.0, 0.9629, -0.1278, 0.2377, 0.2236, 0.9704, 0.09084, 3.194e-08, 0.0, 1.0, 0.2236, 0.9704, 0.09084, 0.3497, 0.7138, 0.6068, 3.194e-08, 0.0, 1.0, 0.3497, 0.7138, 0.6068, -0.3733, 0.9012, -0.2202, 3.194e-08, 0.0, 1.0, -0.3733, 0.9012, -0.2202, 0.3399, 0.8247, 0.452, 3.194e-08, 0.0, 1.0, 0.3399, 0.8247, 0.452, -0.8365, 0.3465, -0.4245, 3.194e-08, 0.0, 1.0, -0.8365, 0.3465, -0.4245, -0.3613, 0.6054, 0.7092, 3.194e-08, 0.0, 1.0, 0.3731, -0.7081, 0.5995, -0.3405, -0.7209, 0.6037, 1.403e-07, 0.0, -1.0, -0.3405, -0.7209, 0.6037, -0.6832, -0.4621, 0.5654, 1.403e-07, 0.0, -1.0, -0.6832, -0.4621, 0.5654, -0.4297, 0.05756, 0.9011, 1.403e-07, 0.0, -1.0, -0.4297, 0.05756, 0.9011, -0.8333, 0.5386, 0.1249, 1.403e-07, 0.0, -1.0, -0.8333, 0.5386, 0.1249, 0.291, 0.5022, 0.8144, 1.403e-07, 0.0, -1.0, 0.291, 0.5022, 0.8144, -0.1706, 0.881, -0.4413, 1.403e-07, 0.0, -1.0, -0.1706, 0.881, -0.4413, 0.9141, 0.1147, 0.3889, 1.403e-07, 0.0, -1.0, 0.9141, 0.1147, 0.3889, 0.9726, -0.1887, 0.1361, 1.403e-07, 0.0, -1.0, 0.9726, -0.1887, 0.1361, -0.8694, 0.4348, -0.2347, 1.403e-07, 0.0, -1.0, -0.8694, 0.4348, -0.2347, 0.07631, 0.6864, -0.7232, 1.403e-07, 0.0, -1.0, 0.07631, 0.6864, -0.7232, 0.6748, -0.627, -0.3893, 1.403e-07, 0.0, -1.0, 0.6748, -0.627, -0.3893, 0.5359, 0.7905, -0.2965, 1.403e-07, 0.0, -1.0, 0.5359, 0.7905, -0.2965, 0.5753, -0.7652, -0.2889, 1.403e-07, 0.0, -1.0, 0.5753, -0.7652, -0.2889, 0.4434, -0.8851, -0.1418, 1.403e-07, 0.0, -1.0, 0.4434, -0.8851, -0.1418, -0.4405, -0.4998, 0.7458, 1.403e-07, 0.0, -1.0, -0.4405, -0.4998, 0.7458, 0.3731, -0.7081, 0.5995, 1.403e-07, 0.0, -1.0, -0.2292, 0.9605, 0.1575, -0.9781, -0.2078, 0.0142, 1.14e-07, 0.0, 1.0, -0.9781, -0.2078, 0.0142, -0.8095, 0.1482, 0.5681, 1.14e-07, 0.0, 1.0, -0.8095, 0.1482, 0.5681, -0.572, -0.6381, 0.5155, 1.14e-07, 0.0, 1.0, -0.572, -0.6381, 0.5155, -0.2391, -0.7616, 0.6023, 1.14e-07, 0.0, 1.0, -0.2391, -0.7616, 0.6023, 0.2987, -0.8296, 0.4718, 1.14e-07, 0.0, 1.0, 0.2987, -0.8296, 0.4718, 0.7527, -0.6039, 0.2621, 1.14e-07, 0.0, 1.0, 0.7527, -0.6039, 0.2621, 0.3849, 0.2967, 0.874, 1.14e-07, 0.0, 1.0, 0.3849, 0.2967, 0.874, 0.9475, 0.1674, -0.2723, 1.14e-07, 0.0, 1.0, 0.9475, 0.1674, -0.2723, -0.1719, 0.8343, 0.5239, 1.14e-07, 0.0, 1.0, -0.1719, 0.8343, 0.5239, 0.5678, 0.4312, -0.7012, 1.14e-07, 0.0, 1.0, 0.5678, 0.4312, -0.7012, -0.7639, 0.6453, -0.004213, 1.14e-07, 0.0, 1.0, -0.7639, 0.6453, -0.004213, 0.5445, 0.4052, -0.7344, 1.14e-07, 0.0, 1.0, 0.5445, 0.4052, -0.7344, 0.9904, 0.0163, 0.1374, 1.14e-07, 0.0, 1.0, 0.9904, 0.0163, 0.1374, -0.889, 0.2293, -0.3964, 1.14e-07, 0.0, 1.0, -0.889, 0.2293, -0.3964, 0.211, 0.9692, -0.1273, 1.14e-07, 0.0, 1.0, -0.9143, -0.1822, 0.3618, -0.3325, 0.6247, -0.7065, -5.023e-08, 0.0, -1.0, -0.3325, 0.6247, -0.7065, -0.3559, 0.6073, -0.7103, -5.023e-08, 0.0, -1.0, -0.3559, 0.6073, -0.7103, -0.3845, 0.5989, -0.7024, -5.023e-08, 0.0, -1.0, -0.3845, 0.5989, -0.7024, -0.4062, 0.6072, -0.6829, -5.023e-08, 0.0, -1.0, -0.4062, 0.6072, -0.6829, -0.4079, 0.6339, -0.6571, -5.023e-08, 0.0, -1.0, -0.4079, 0.6339, -0.6571, 0.6575, -0.1287, 0.7423, -5.023e-08, 0.0, -1.0, 0.6575, -0.1287, 0.7423, -0.3339, 0.6683, -0.6647, -5.023e-08, 0.0, -1.0, -0.2964, 0.5869, -0.7534, -0.2604, 0.1635, -0.9516, 2.208e-08, 0.0, 1.0, -0.2604, 0.1635, -0.9516, -0.2718, 0.6436, -0.7155, 2.208e-08, 0.0, 1.0, -0.2718, 0.6436, -0.7155, -0.3441, 0.733, -0.5868, 2.208e-08, 0.0, 1.0, -0.3441, 0.733, -0.5868, -0.4242, 0.5672, -0.7059, 2.208e-08, 0.0, 1.0, -0.4242, 0.5672, -0.7059, -0.4119, 0.5406, -0.7336, 2.208e-08, 0.0, 1.0, -0.4119, 0.5406, -0.7336, -0.374, 0.5447, -0.7506, 2.208e-08, 0.0, 1.0, -0.374, 0.5447, -0.7506, -0.3334, 0.5625, -0.7566, 2.208e-08, 0.0, 1.0])] * 3)])
arm_cube_holder_pedestal_qc_skeleton = bpy.data.armatures.new('cube_holder_pedestal.qc_skeleton')  # bones are not reproduced

# ---- objects
ob_cube_holder_pedestal_qc_origin = bpy.data.objects.new('cube_holder_pedestal.qc_origin', None)
ob_cube_holder_pedestal_qc_skeleton = bpy.data.objects.new('cube_holder_pedestal.qc_skeleton', arm_cube_holder_pedestal_qc_skeleton)
ob_cube_holder_pedestal_ref = bpy.data.objects.new('cube_holder_pedestal_ref', me_cube_holder_pedestal_ref_unbaked_002)
ob_cube_holder_pedestal_phys = bpy.data.objects.new('cube_holder_pedestal_phys', me_cube_holder_pedestal_phys)

# ---- transforms, parenting, visibility, modifiers, constraints
ob_cube_holder_pedestal_qc_origin.parent = ob_cube_holder_pedestal_qc_skeleton
ob_cube_holder_pedestal_qc_origin.location = (0.0, 0.0, 0.0)
ob_cube_holder_pedestal_qc_origin.empty_display_size = 2.8
ob_cube_holder_pedestal_qc_skeleton.location = (0.0, 0.0, 0.0)
ob_cube_holder_pedestal_qc_skeleton.hide_render = True
ob_cube_holder_pedestal_qc_skeleton.show_in_front = True
ob_cube_holder_pedestal_ref.parent = ob_cube_holder_pedestal_qc_skeleton
ob_cube_holder_pedestal_ref.location = (0.0, 0.0, 0.0)
_vg = ob_cube_holder_pedestal_ref.vertex_groups.new(name='root')
for _i, _w in zip([0, 1, 2, 3, 4, 5, 6, 7, 8, 9, 10, 11, 12, 13, 14, 15, 16, 17, 18, 19, 20, 21, 22, 23, 24, 25, 26, 27, 28, 29, 30, 31, 32, 33, 34, 35, 36, 37, 38, 39, 40, 41, 42, 43, 44, 45, 46, 47, 48, 49, 50, 51, 52, 53, 54, 55, 56, 57, 58, 59, 60, 61, 62, 63, 64, 65, 66, 67, 68, 69, 70, 71, 72, 73, 74, 75, 76, 77, 78, 79, 84, 85, 86, 87, 88, 89, 90, 91, 92, 93, 94, 95, 96, 97, 98, 99, 100, 101, 102, 103, 104, 105, 106, 107, 108, 109, 110, 111, 112, 113, 114, 115, 116, 117, 118, 119, 120, 121, 122, 123, 124, 125, 126, 127, 128, 129, 130, 131, 136, 137, 138, 139, 140, 142, 143, 144, 146, 147, 150, 151, 152, 154, 157, 159, 160, 161, 162, 163, 164, 165, 166, 167], [1.0, 1.0, 1.0, 1.0, 1.0, 1.0, 1.0, 1.0, 1.0, 1.0, 1.0, 1.0, 1.0, 1.0, 1.0, 1.0, 1.0, 1.0, 1.0, 1.0, 1.0, 1.0, 1.0, 1.0, 1.0, 1.0, 1.0, 1.0, 1.0, 1.0, 1.0, 1.0, 1.0, 1.0, 1.0, 1.0, 1.0, 1.0, 1.0, 1.0, 1.0, 1.0, 1.0, 1.0, 1.0, 1.0, 1.0, 1.0, 1.0, 1.0, 1.0, 1.0, 1.0, 1.0, 1.0, 1.0, 1.0, 1.0, 1.0, 1.0, 1.0, 1.0, 1.0, 1.0, 1.0, 1.0, 1.0, 1.0, 1.0, 1.0, 1.0, 1.0, 1.0, 1.0, 1.0, 1.0, 1.0, 1.0, 1.0, 1.0, 1.0, 1.0, 1.0, 1.0, 1.0, 1.0, 1.0, 1.0, 1.0, 1.0, 1.0, 1.0, 1.0, 1.0, 1.0, 1.0, 1.0, 1.0, 1.0, 1.0, 1.0, 1.0, 1.0, 1.0, 1.0, 1.0, 1.0, 1.0, 1.0, 1.0, 1.0, 1.0, 0.6681, 1.0, 1.0, 0.6689, 1.0, 0.668, 0.6686, 1.0, 1.0, 0.6683, 1.0, 0.6684, 0.6688, 1.0, 0.6686, 1.0, 0.7796, 0.7796, 0.7796, 0.7792, 0.2204, 0.2204, 0.7796, 0.2204, 0.2204, 0.2204, 0.2204, 0.7795, 0.7795, 0.2208, 0.2208, 0.7792, 1.0, 1.0, 1.0, 1.0, 1.0, 1.0, 1.0, 1.0]): _vg.add([_i], _w, 'REPLACE')
_m = ob_cube_holder_pedestal_ref.modifiers.new('Armature', 'ARMATURE')
_m.object = ob_cube_holder_pedestal_qc_skeleton
ob_cube_holder_pedestal_phys.parent = ob_cube_holder_pedestal_qc_skeleton
ob_cube_holder_pedestal_phys.location = (0.0, 0.0, 0.0)
ob_cube_holder_pedestal_phys.hide_render = True
ob_cube_holder_pedestal_phys.display_type = 'SOLID'
ob_cube_holder_pedestal_phys.show_wire = True
_vg = ob_cube_holder_pedestal_phys.vertex_groups.new(name='root')
_vg.add([0, 1, 2, 3, 4, 5, 6, 7, 8, 9, 10, 11, 12, 13, 14, 15, 16, 17, 18, 19, 20, 21, 22, 23, 24, 25, 26, 27, 28, 29, 30, 31, 32, 33, 34, 35, 36, 37, 38, 39, 40, 41, 42, 43, 44, 45, 46, 47, 48, 49, 50, 51, 52, 53, 54, 55, 56, 57, 58, 59, 60, 61, 62, 63, 64, 65, 66, 67, 68, 69, 70, 71, 72, 73, 74, 75, 76, 77, 78, 79, 80, 81, 82, 83, 84, 85, 86, 87, 88, 89, 90, 91, 92, 93, 94, 95, 96, 97, 98, 99, 100, 101, 102, 103, 104, 105, 106, 107, 108, 109, 110, 111, 112, 113, 114, 115, 116, 117, 118, 119, 120, 121, 122, 123, 124, 125, 126, 127, 128, 129, 130, 131, 132, 133, 134, 135, 136, 137, 138, 139, 140, 141, 142, 143, 144, 145, 146, 147, 148, 149, 150, 151, 152, 153], 1.0, 'REPLACE')
_m = ob_cube_holder_pedestal_phys.modifiers.new('Armature', 'ARMATURE')
_m.object = ob_cube_holder_pedestal_qc_skeleton

# ---- collection membership
scene.collection.objects.link(ob_cube_holder_pedestal_qc_origin)
scene.collection.objects.link(ob_cube_holder_pedestal_qc_skeleton)
col_cube_holder_pedestal_ref.objects.link(ob_cube_holder_pedestal_ref)
col_cube_holder_pedestal_phys.objects.link(ob_cube_holder_pedestal_phys)

# ---- scene / render settings (as saved in the file)
scene.frame_start = 1; scene.frame_end = 250; scene.frame_set(17)
scene.render.engine = 'CYCLES'
scene.cycles.samples = 10
scene.cycles.bake_type = 'NORMAL'
scene.eevee.ray_tracing_options.trace_max_roughness = 1.0
scene.eevee.use_raytracing = True
scene.view_settings.view_transform = 'Standard'
bpy.context.view_layer.update()

# ---- added for rendering (the .blend has no active camera): camera
cam_auto = bpy.data.cameras.new('AutoCamera')
cam_auto.lens = 50.0
cam_auto.sensor_width = 36.0
cam_auto.clip_end = 1509.66
ob_auto_camera = bpy.data.objects.new('AutoCamera', cam_auto)
scene.collection.objects.link(ob_auto_camera)
ob_auto_camera.location = (86.021, -103.225, 87.8168)
ob_auto_camera.rotation_euler = (1.09748, -7.21219e-08, 0.694738)
scene.camera = ob_auto_camera
bpy.context.view_layer.update()
